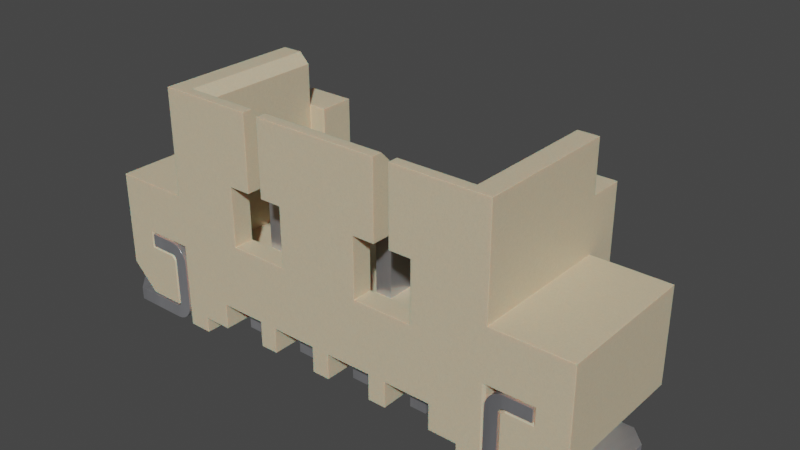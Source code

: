 # Source: Conn_Molex_PicoBlade_1x4_0533980471.blend  (saved by Blender 4.1.24; exported with 4.5.12 LTS)
import bpy
from mathutils import Matrix  # noqa: F401  (used for matrix-valued properties, if any)

bpy.ops.wm.read_factory_settings(use_empty=True)
scene = bpy.context.scene
scene.name = 'Scene'

# ---- collections
col_conn_molex_picoblade_1x4_0533980471 = bpy.data.collections.new('Conn_Molex_PicoBlade_1x4_0533980471'); scene.collection.children.link(col_conn_molex_picoblade_1x4_0533980471)

# ---- materials (node trees are filled in below, after node groups)
mat_plastic_case_beige = bpy.data.materials.new('plastic_case_beige')
mat_plastic_case_beige.use_transparent_shadow = False
mat_plastic_case_beige.preview_render_type = 'CUBE'
mat_metal_pins = bpy.data.materials.new('metal_pins')
mat_metal_pins.use_transparent_shadow = False
mat_metal_pins.preview_render_type = 'CUBE'

# ---- material node trees
mat_plastic_case_beige.use_nodes = True; mat_plastic_case_beige.node_tree.nodes.clear()
_N = mat_plastic_case_beige.node_tree.nodes; _L = mat_plastic_case_beige.node_tree.links
n0 = _N.new('ShaderNodeMapping'); n0.name = 'Mapping'; n0.location = (-1285, 476)
n0.inputs[3].default_value = (3.0, 1.0, 1.0)
n1 = _N.new('ShaderNodeOutputMaterial'); n1.name = 'Material Output.001'; n1.location = (26, 511)
n2 = _N.new('ShaderNodeTexCoord'); n2.name = 'Texture Coordinate'; n2.location = (-1524, 391)
n3 = _N.new('ShaderNodeTexNoise'); n3.name = 'Noise Texture'; n3.location = (-1027, 281)
n3.inputs[2].default_value = 80.0
n3.inputs[3].default_value = 10.8
n3.inputs[4].default_value = 0.917
n3.inputs[8].default_value = 1.6
n4 = _N.new('ShaderNodeBump'); n4.name = 'Bump'; n4.location = (-650, 112)
n4.inputs[0].default_value = 0.05
n4.inputs[1].default_value = 1.0
n4.inputs[2].default_value = 1.0
n5 = _N.new('ShaderNodeValToRGB'); n5.name = 'ColorRamp'; n5.location = (-755, 435)
while len(n5.color_ramp.elements) > 1: n5.color_ramp.elements.remove(n5.color_ramp.elements[-1])
n5.color_ramp.elements[0].position = 0.0; n5.color_ramp.elements[0].color = (0.4187, 0.3465, 0.2389, 1.0)
_e = n5.color_ramp.elements.new(1.0); _e.color = (1.0, 0.8122, 0.55, 1.0)
n6 = _N.new('ShaderNodeBsdfPrincipled'); n6.name = 'Principled BSDF.001'; n6.location = (-306, 487)
n6.distribution = 'GGX'
n6.subsurface_method = 'BURLEY'
n6.inputs[1].default_value = 0.02
n6.inputs[2].default_value = 0.4636
n6.inputs[3].default_value = 1.4
n6.inputs[8].default_value = 1.0
n6.inputs[10].default_value = 0.1
n6.inputs[13].default_value = 0.3
n6.inputs[27].default_value = (0.0, 0.0, 0.0, 1.0)
n6.inputs[28].default_value = 1.0
n7 = _N.new('ShaderNodeMix'); n7.name = 'Mix'; n7.location = (-476, 367)
n7.data_type = 'RGBA'
n7.inputs[0].default_value = 0.1
n7.inputs[7].default_value = (0.2029, 0.2525, 0.1267, 1.0)
_L.new(n6.outputs[0], n1.inputs[0])
_L.new(n0.outputs[0], n3.inputs[0])
_L.new(n2.outputs[0], n0.inputs[0])
_L.new(n3.outputs[0], n5.inputs[0])
_L.new(n3.outputs[0], n4.inputs[3])
_L.new(n4.outputs[0], n6.inputs[5])
_L.new(n5.outputs[0], n7.inputs[6])
_L.new(n7.outputs[2], n6.inputs[0])
n1.is_active_output = True
mat_metal_pins.use_nodes = True; mat_metal_pins.node_tree.nodes.clear()
_N = mat_metal_pins.node_tree.nodes; _L = mat_metal_pins.node_tree.links
n0 = _N.new('ShaderNodeMapping'); n0.name = 'Mapping'; n0.location = (-1447, -91)
n0.inputs[3].default_value = (4.8, 1.2, 1.1)
n1 = _N.new('ShaderNodeBsdfPrincipled'); n1.name = 'Principled BSDF'; n1.location = (-560, 254)
n1.distribution = 'GGX'
n1.subsurface_method = 'BURLEY'
n1.inputs[1].default_value = 0.7818
n1.inputs[2].default_value = 0.2886
n1.inputs[3].default_value = 1.45
n1.inputs[13].default_value = 0.0
n1.inputs[27].default_value = (0.0, 0.0, 0.0, 1.0)
n1.inputs[28].default_value = 1.0
n2 = _N.new('ShaderNodeOutputMaterial'); n2.name = 'Material Output.002'; n2.location = (-205, 253)
n2.width = 213
n3 = _N.new('ShaderNodeTexNoise'); n3.name = 'Noise Texture.002'; n3.location = (-1228, -73)
n3.inputs[2].default_value = 0.1
n3.inputs[3].default_value = 7.0
n3.inputs[4].default_value = 0.6
n3.inputs[8].default_value = 0.4
n4 = _N.new('ShaderNodeTexCoord'); n4.name = 'Texture Coordinate'; n4.location = (-1636, -116)
n5 = _N.new('ShaderNodeMix'); n5.name = 'Mix.001'; n5.location = (-921, 45)
n5.data_type = 'RGBA'
n5.inputs[6].default_value = (0.9398, 0.9547, 1.0, 1.0)
n5.inputs[7].default_value = (0.13, 0.1259, 0.1359, 1.0)
n6 = _N.new('ShaderNodeBump'); n6.name = 'Bump.001'; n6.location = (-1001, -227)
n6.inputs[0].default_value = 0.05
n6.inputs[1].default_value = 0.01
n6.inputs[2].default_value = 1.0
_L.new(n1.outputs[0], n2.inputs[0])
_L.new(n3.outputs[0], n6.inputs[3])
_L.new(n0.outputs[0], n3.inputs[0])
_L.new(n3.outputs[0], n5.inputs[0])
_L.new(n4.outputs[3], n0.inputs[0])
_L.new(n5.outputs[2], n1.inputs[0])
_L.new(n6.outputs[0], n1.inputs[5])
n2.is_active_output = True

# ---- world
world_world = bpy.data.worlds.new('World'); scene.world = world_world
world_world.use_nodes = True; world_world.node_tree.nodes.clear()
_N = world_world.node_tree.nodes; _L = world_world.node_tree.links
n0 = _N.new('ShaderNodeOutputWorld'); n0.name = 'World Output'; n0.location = (300, 300)
n1 = _N.new('ShaderNodeBackground'); n1.name = 'Background'; n1.location = (10, 300)
n1.inputs[0].default_value = (0.05088, 0.05088, 0.05088, 1.0)
_L.new(n1.outputs[0], n0.inputs[0])
n0.is_active_output = True
world_world.color = (0.05088, 0.05088, 0.05088)
world_world.use_sun_shadow = False
world_world.sun_shadow_jitter_overblur = 0.0

# ---- meshes
me_conn_molex_picoblade_1x4_0533980471 = bpy.data.meshes.new('Conn_Molex_PicoBlade_1x4_0533980471')
me_conn_molex_picoblade_1x4_0533980471.from_pydata([(-2.775, -1.7, 1.7), (2.775, -1.7, 4.5), (1.525, -1.7, 4.5), (1.225, -1.7, 3.25), (-1.95, -1.7, 2.1), (-2.775, 0.7, 4.5), (-2.975, -1.9, 4.7), (-2.975, 0.7, 4.7), (-1.525, -1.9, 4.7), (-1.525, -2.1, 3.25), (-1.525, -2.1, 4.7), (-1.525, -1.7, 4.5), (-2.325, -2.1, 0.3), (-1.075, -2.1, 0.8), (-0.175, -2.1, 0.3), (0.175, -2.1, 0.3), (1.075, -2.1, 0.3), (1.525, -2.1, 4.7), (1.95, -2.1, 2.1), (0.8, -2.1, 3.25), (-1.95, -2.1, 2.1), (-3.375, -2.1, 4.7), (-3.375, 1.6, 0.0), (-3.375, 0.7, 2.65), (-3.375, 0.7, 4.7), (-3.375, 1.4, 3.7), (-3.375, 1.4, 1.7), (-2.775, 0.7, 1.7), (-2.775, -1.7, 4.5), (-1.95, -2.1, 3.25), (-1.525, -1.7, 3.25), (-3.375, 0.1, 1.6), (-4.375, -2.1, 0.3), (-4.875, 0.7, 2.65), (-4.875, -2.1, 2.65), (-1.95, -1.7, 3.25), (-0.8, -2.1, 3.25), (-0.8, -1.7, 2.1), (-0.8, -2.1, 2.1), (-1.225, -2.1, 3.25), (-1.225, -1.7, 3.25), (-0.8, -1.7, 3.25), (-1.225, -2.1, 4.7), (-1.225, -1.9, 4.7), (1.225, -1.9, 4.7), (1.225, -2.1, 3.25), (1.225, -2.1, 4.7), (1.225, -1.7, 4.5), (0.8, -1.7, 3.25), (0.8, -2.1, 2.1), (0.8, -1.7, 2.1), (1.95, -1.7, 2.1), (1.95, -1.7, 3.25), (1.95, -2.1, 3.25), (1.525, -2.1, 3.25), (1.525, -1.9, 4.7), (1.525, -1.7, 3.25), (2.975, -1.9, 4.7), (3.375, 0.7, 4.7), (3.375, 1.4, 3.7), (3.375, -2.1, 4.7), (3.375, -2.1, 2.65), (3.375, 0.7, 0.3), (3.375, 0.7, 2.65), (4.875, 0.7, 2.65), (4.875, -2.1, 2.65), (4.375, 0.7, 0.3), (4.875, -2.1, 0.8), (4.375, -2.1, 0.3), (3.375, 0.1, 1.6), (3.379, 0.09999, 0.3), (2.875, 1.6, 0.0), (2.875, -2.1, 0.0), (2.875, -2.1, 0.3), (2.325, 1.6, 0.3), (2.325, -2.1, 0.3), (2.325, -2.1, 0.8), (1.425, -2.1, 0.8), (2.325, 1.6, 0.8), (1.425, 1.6, 0.8), (1.425, 1.6, 0.3), (1.425, -2.1, 0.3), (1.075, 1.6, 0.3), (1.075, -2.1, 0.8), (0.175, -2.1, 0.8), (-0.175, 1.6, 0.3), (0.175, 1.6, 0.3), (-0.175, -2.1, 0.8), (-1.075, 1.6, 0.8), (-1.075, -2.1, 0.3), (-1.075, 1.6, 0.3), (-1.425, -2.1, 0.3), (-1.425, 1.6, 0.3), (-1.425, -2.1, 0.8), (-2.325, 1.6, 0.8), (-2.325, -2.1, 0.8), (-2.325, 1.6, 0.3), (-2.875, 1.6, 0.3), (-2.875, 1.6, 0.0), (3.375, 1.6, 0.0), (3.375, 1.6, 1.7), (-3.375, 1.6, 1.7), (-1.425, 1.6, 0.8), (-0.175, 1.6, 0.8), (0.175, 1.6, 0.8), (1.075, 1.6, 0.8), (2.875, 1.6, 0.3), (2.775, 0.7, 1.7), (-3.375, 0.7, 3.7), (-3.375, 0.7, 0.3), (-4.375, 0.7, 0.3), (-4.875, 0.7, 0.8), (-2.775, 0.7, 3.7), (-2.425, 0.7, 3.7), (-1.225, -1.7, 4.5), (2.775, -1.7, 1.7), (2.775, 0.7, 4.5), (2.975, 0.7, 4.7), (3.375, 0.7, 3.7), (4.875, 0.7, 0.8), (2.425, 1.4, 3.7), (2.425, 0.7, 3.7), (2.775, 0.7, 3.7), (2.425, 1.4, 1.7), (3.375, 1.4, 1.7), (3.625, 0.1, 1.25), (2.425, 0.7, 1.7), (-2.425, 1.4, 3.7), (-2.425, 1.4, 1.7), (-2.425, 0.7, 1.7), (-2.875, -2.1, 0.0), (-2.875, -2.1, 0.3), (-4.875, -2.1, 0.8), (-3.375, -2.1, 2.65), (-3.625, 0.1, 0.35), (3.625, 0.1, 0.35), (4.225, 0.1, 1.6), (4.225, 0.1, 1.35), (-4.225, 0.1, 1.6), (-4.225, 0.1, 1.35), (-3.725, 0.1, 1.35), (-3.625, 0.1, 1.25), (-2.035, -1.175, 0.8), (-1.715, -0.575, 0.8), (-1.715, -1.175, 0.8), (-2.035, -0.575, 0.8), (-3.638, 0.1, 0.3), (-3.375, 0.1, 0.3), (1.715, -0.575, 0.8), (1.715, -1.175, 0.8), (2.035, -0.575, 0.8), (2.035, -1.175, 0.8), (-0.785, -1.175, 0.8), (-0.785, -0.575, 0.8), (-0.465, -1.175, 0.8), (-0.465, -0.575, 0.8), (0.785, -0.575, 0.8), (0.465, -1.175, 0.8), (0.465, -0.575, 0.8), (0.785, -1.175, 0.8), (3.725, 0.1, 1.35), (-2.035, -1.175, 1.7), (-2.035, -0.575, 1.7), (-0.785, -1.175, 1.7), (-1.715, -1.175, 1.7), (-0.785, -0.575, 1.7), (-1.715, -0.575, 1.7), (-0.465, -0.575, 1.7), (0.785, -1.175, 1.7), (0.465, -1.175, 1.7), (-0.465, -1.175, 1.7), (0.465, -0.575, 1.7), (1.715, -1.175, 1.7), (0.785, -0.575, 1.7), (2.035, -0.575, 1.7), (2.035, -1.175, 1.7), (1.715, -0.575, 1.7), (3.638, 0.1, 0.3), (-4.272, -2.1, 1.303), (-4.225, -2.053, 1.35), (3.625, -2.053, 0.35), (3.672, -2.1, 0.3562), (-3.328, -2.1, 1.647), (-3.375, -2.053, 1.6), (3.375, -2.053, 0.0), (3.328, -2.1, 0.0), (3.328, -2.1, 1.647), (3.375, -2.053, 1.6), (3.687, -2.1, 0.3), (3.638, -2.053, 0.3), (-3.672, -2.1, 1.231), (-3.625, -2.053, 1.25), (-3.328, -2.1, 0.0), (-3.375, -2.053, 0.0), (-3.725, -2.053, 1.35), (-3.744, -2.1, 1.303), (-3.625, -2.053, 0.35), (-3.672, -2.1, 0.3562), (4.272, -2.1, 1.303), (4.225, -2.053, 1.35), (4.225, -2.053, 1.6), (4.272, -2.1, 1.647), (-4.272, -2.1, 1.647), (-4.225, -2.053, 1.6), (-3.638, -2.053, 0.3), (-3.687, -2.1, 0.3), (3.672, -2.1, 1.231), (3.625, -2.053, 1.25), (3.725, -2.053, 1.35), (3.744, -2.1, 1.303), (3.422, -2.1, 0.175), (3.699, -2.1, 0.2534), (4.775, -2.1, 0.25), (-4.225, -2.1, 1.35), (3.387, -2.1, 0.2594), (3.375, -2.1, 1.25), (-3.725, -2.1, 1.6), (3.625, -2.1, 1.25), (3.625, -2.1, 0.35), (-3.375, -2.1, 0.35), (-4.775, -2.1, 0.25), (-3.699, -2.1, 0.2534), (-3.675, -2.1, 0.2634), (-3.654, -2.1, 0.2793), (-3.628, -2.1, 1.276), (-3.699, -2.1, 1.347), (-3.55, -2.1, 1.553), (-3.478, -2.1, 1.497), (-3.422, -2.1, 1.425), (-3.375, -2.1, 1.25), (-3.422, -2.1, 0.175), (-3.478, -2.1, 0.1025), (-3.625, 0.1, 1.25), (-3.625, -2.1, 1.25), (3.375, -2.1, 0.35), (3.675, -2.1, 1.337), (3.699, -2.1, 1.347), (3.55, -2.1, 1.553), (3.634, -2.1, 0.01193), (3.725, 0.1, 1.35), (3.375, 0.1, 1.25), (1.715, 1.3, 0.8), (0.465, 1.3, 0.8), (0.785, 1.3, 0.8), (-0.465, -1.8, 0.8), (-1.715, -1.8, 0.8), (-0.465, -1.175, 0.8), (0.465, -1.175, 0.8), (-2.035, -0.575, 0.8), (2.035, -0.575, 0.8), (-3.375, 0.1, 0.35), (-3.387, -2.1, 0.2594), (-3.55, -2.1, 0.04689), (-3.634, -2.1, 0.01193), (-3.725, 0.1, 0.0), (-3.725, 0.1, 1.6), (-3.634, -2.1, 1.588), (-3.387, -2.1, 1.341), (-3.375, 0.1, 1.25), (-3.634, 0.1, 1.588), (-3.478, 0.1, 1.497), (-3.387, 0.1, 1.341), (-3.55, 0.1, 1.553), (-3.422, 0.1, 1.425), (-5.075, -1.8, 0.25), (-5.075, -1.8, 0.0), (-3.725, -2.1, 0.0), (-4.775, -2.1, 0.0), (-3.725, 0.1, 1.35), (-3.725, -2.1, 1.35), (-3.638, -2.1, 1.3), (-3.654, -2.1, 1.321), (-3.675, -2.1, 1.337), (-3.638, -2.1, 0.3), (-3.725, 0.1, 0.25), (-3.675, 0.1, 0.2634), (-3.654, 0.1, 0.2793), (-3.725, -2.1, 0.25), (-3.628, 0.1, 1.276), (-3.638, 0.1, 1.3), (-3.654, 0.1, 1.321), (-3.675, 0.1, 1.337), (-3.699, 0.1, 1.347), (-4.775, 0.1, 0.0), (-4.775, 0.1, 0.25), (-3.699, 0.1, 0.2534), (-3.379, 0.1, 0.3), (-3.4, 0.1, 0.2198), (-3.44, 0.1, 0.1469), (-3.496, 0.1, 0.08543), (-3.565, 0.1, 0.03888), (-3.643, 0.1, 0.009858), (3.375, 0.1, 0.35), (3.44, 0.1, 0.1469), (3.725, 0.1, 0.0), (3.478, -2.1, 0.1025), (3.379, 0.1, 0.3), (4.775, 0.1, 0.0), (4.775, 0.1, 0.25), (3.699, 0.1, 0.2534), (3.675, 0.1, 0.2634), (3.4, 0.1, 0.2198), (3.496, 0.1, 0.08543), (3.565, 0.1, 0.03888), (3.643, 0.1, 0.009858), (3.725, 0.1, 0.25), (3.654, 0.1, 0.2793), (3.725, -2.1, 0.25), (3.675, -2.1, 0.2634), (3.654, -2.1, 0.2793), (3.638, -2.1, 0.3), (5.075, -0.2, 0.0), (5.075, -1.8, 0.0), (3.725, -2.1, 0.0), (3.55, 0.1, 1.553), (3.422, 0.1, 1.425), (3.387, 0.1, 1.341), (3.634, -2.1, 1.588), (3.625, 0.1, 1.25), (3.628, 0.1, 1.276), (3.675, 0.1, 1.337), (3.699, 0.1, 1.347), (5.075, -1.8, 0.25), (3.638, 0.1, 1.3), (3.654, 0.1, 1.321), (3.725, 0.1, 1.6), (3.634, 0.1, 1.588), (3.478, 0.1, 1.497), (1.715, -1.8, 0.8), (2.035, 1.3, 0.8), (2.035, -1.175, 0.8), (2.035, 2.1, 0.0), (2.035, 1.6, 0.45), (1.715, -1.8, 0.3), (1.715, 1.45, 0.0), (1.715, 1.6, 0.45), (0.785, 1.2, 0.3), (0.785, 2.1, 0.45), (0.785, 1.6, 0.45), (0.465, -1.8, 0.8), (0.465, 1.2, 0.3), (0.465, 2.1, 0.45), (0.465, 1.6, 0.45), (0.785, -1.8, 0.8), (0.785, -1.8, 0.3), (0.465, -1.8, 0.3), (-0.465, 1.6, 0.45), (-0.785, 1.3, 0.8), (-0.785, 1.45, 0.0), (-0.785, 2.1, 0.45), (-0.785, -1.8, 0.8), (-0.465, -1.8, 0.3), (-0.465, 1.3, 0.8), (-0.465, -0.575, 0.8), (-2.035, 1.2, 0.3), (-2.035, 1.6, 0.45), (-2.035, -1.8, 0.8), (-2.035, -1.8, 0.3), (-1.715, -1.8, 0.3), (-1.715, 2.1, 0.0), (-1.715, 2.1, 0.45), (-1.715, 1.6, 0.45), (-1.715, 1.3, 0.8), (-2.035, 1.3, 0.8), (-0.785, -0.575, 0.8), (-0.465, -0.575, 3.4), (-0.785, -0.575, 3.4), (0.465, -0.575, 0.8), (0.785, -1.175, 0.8), (-1.715, -0.575, 0.8), (-1.715, -0.575, 3.4), (-1.715, -1.175, 0.8), (2.035, -0.575, 3.4), (2.035, -1.175, 3.4), (1.715, -0.575, 0.8), (1.715, -0.575, 3.4), (-5.075, -0.2, 0.25), (-5.075, -0.2, 0.0), (5.075, -0.2, 0.25), (2.035, -1.8, 0.3), (2.035, 1.2, 0.3), (1.715, 1.2, 0.3), (2.035, 2.1, 0.45), (1.715, 2.1, 0.45), (2.035, 1.45, 0.0), (1.715, 2.1, 0.0), (0.465, 2.1, 0.0), (0.785, 2.1, 0.0), (0.785, 1.45, 0.0), (0.465, 1.45, 0.0), (-0.785, 1.6, 0.45), (-0.465, 2.1, 0.45), (-0.465, 2.1, 0.0), (-0.785, 2.1, 0.0), (-0.785, 1.2, 0.3), (-0.465, 1.45, 0.0), (-0.785, -1.8, 0.3), (-0.465, 1.2, 0.3), (-2.035, 2.1, 0.45), (-2.035, 1.45, 0.0), (-1.715, 1.45, 0.0), (-2.035, 2.1, 0.0), (-1.715, 1.2, 0.3), (-0.735, -1.075, 3.9), (-0.515, -1.075, 3.9), (-0.465, -1.175, 3.4), (-0.515, -0.675, 3.9), (-0.785, -1.175, 3.4), (-0.735, -0.675, 3.9), (0.465, -0.575, 3.4), (0.465, -1.175, 3.4), (0.785, -0.575, 3.4), (0.785, -1.175, 3.4), (0.735, -1.075, 3.9), (0.735, -0.675, 3.9), (0.515, -0.675, 3.9), (-1.765, -1.075, 3.9), (-1.765, -0.675, 3.9), (-2.035, -0.575, 3.4), (-2.035, -1.175, 3.4), (-1.715, -1.175, 3.4), (1.985, -1.075, 3.9), (1.985, -0.675, 3.9), (1.715, -1.175, 3.4), (0.515, -1.075, 3.9), (-1.985, -0.675, 3.9), (-1.985, -1.075, 3.9), (1.765, -0.675, 3.9), (1.765, -1.075, 3.9), (3.628, -2.1, 1.276), (3.638, -2.1, 1.3), (3.654, -2.1, 1.321), (3.422, -2.1, 1.425), (3.387, -2.1, 1.341), (3.725, -2.1, 1.35), (3.725, -2.1, 1.6), (3.478, -2.1, 1.497), (3.55, -2.1, 0.04689), (-3.638, 0.1, 0.3), (-3.625, 0.1, 0.35), (4.775, -2.1, 0.0), (3.625, 0.1, 0.35), (3.638, 0.1, 0.3), (-3.625, -2.1, 0.35), (0.785, -0.575, 0.8), (1.715, -1.175, 0.8), (2.035, -1.8, 0.8), (4.225, 0.1, 1.6), (4.225, 0.1, 1.35), (4.225, -2.1, 1.35), (-2.035, -1.175, 0.8), (4.225, -2.1, 1.6), (-4.225, 0.1, 1.6), (-0.785, -1.175, 0.8), (-4.225, 0.1, 1.35), (-4.225, -2.1, 1.6)], [], [(47, 114, 43, 44), (18, 51, 50, 49), (132, 111, 110, 32), (25, 127, 128, 26), (67, 119, 64, 65), (29, 35, 30, 9), (86, 104, 84, 15), (80, 81, 16, 82), (157, 159, 156, 83, 84, 158), (120, 59, 124, 123), (132, 34, 33, 111), (135, 177, 189, 180), (54, 17, 55, 2, 56), (91, 93, 102, 92), (36, 41, 37, 38), (127, 113, 129, 128), (39, 40, 41, 36), (134, 141, 191, 196), (90, 88, 13, 89), (122, 121, 126, 107), (39, 42, 43, 114, 40), (121, 120, 123, 126), (106, 73, 75, 74), (68, 66, 119, 67), (62, 70, 99), (86, 15, 14, 85), (117, 116, 1, 57), (75, 76, 78, 74), (43, 42, 46, 44), (71, 72, 73, 106), (62, 63, 64, 119, 66), (113, 112, 27, 129), (65, 64, 63, 61), (141, 134, 146, 147, 31, 138, 139, 140), (1, 2, 55, 57), (104, 86, 85, 103, 88, 90, 92, 102, 94, 96, 97, 98, 22, 101, 100, 99, 71, 106, 74, 78, 79, 80, 82, 105), (155, 153, 13, 88, 103, 87), (201, 200, 199, 198), (19, 48, 3, 45), (130, 98, 97, 131), (16, 83, 105, 82), (96, 94, 95, 12), (149, 148, 176, 172), (23, 109, 110, 111, 33), (280, 281, 282, 268, 454, 452, 255, 259, 262, 260, 263, 261, 258, 250, 286, 287, 288, 289, 290, 291, 254, 283, 284, 274, 285, 275, 276, 438, 439, 232, 278, 279), (49, 50, 48, 19), (185, 184, 187, 186), (20, 4, 35, 29), (204, 196, 197, 205), (58, 117, 57, 55, 17, 60), (114, 47, 3, 48, 50, 51, 52, 56, 2, 1, 115, 0, 28, 11, 30, 35, 4, 37, 41, 40), (144, 164, 166, 143), (152, 163, 170, 154), (157, 158, 171, 169), (72, 71, 99, 184, 185), (136, 200, 187, 69), (59, 120, 121, 122, 118), (152, 153, 165, 163), (158, 156, 173, 171), (159, 168, 173, 156), (142, 145, 162, 161), (157, 169, 168, 159), (136, 137, 199, 200), (177, 70, 62, 66, 68, 188, 189), (31, 183, 203, 138), (189, 188, 181, 180), (180, 181, 206, 207), (203, 202, 178, 179), (179, 178, 195, 194), (190, 197, 196, 191), (90, 89, 91, 92), (95, 94, 102, 93, 144, 143, 145), (80, 79, 77, 81), (10, 8, 6, 7, 24, 21), (118, 122, 116, 117, 58), (140, 194, 191, 141), (108, 24, 7, 5, 112), (194, 195, 190, 191), (69, 187, 70), (187, 184, 70), (70, 184, 99), (63, 62, 99, 100, 124, 59, 118, 58, 60, 61), (207, 208, 160, 125), (14, 87, 103, 85), (1, 116, 122, 107, 115), (45, 3, 47, 44, 46), (151, 150, 148, 79, 78, 76, 77, 149), (77, 79, 148, 149), (183, 31, 147, 109, 23, 133, 21, 24, 108, 25, 26, 101, 22, 193), (180, 207, 125, 135), (166, 164, 161, 162, 129, 27, 0, 115, 107, 126, 174, 175, 172, 176, 173, 168, 169, 170, 163, 165), (96, 12, 131, 97), (11, 8, 10, 9, 30), (135, 125, 160, 137, 136, 69, 70, 177), (8, 11, 28, 6), (140, 139, 179, 194), (38, 37, 4, 20), (142, 144, 93, 95, 145), (176, 174, 126, 123, 124, 100, 101, 26, 128, 129, 162, 166, 165, 167, 170, 169, 171, 173), (28, 5, 7, 6), (204, 205, 32, 110, 109, 147, 146), (377, 283, 254, 266, 267, 265), (376, 264, 220, 277, 274, 284), (148, 150, 174, 176), (183, 182, 202, 203), (0, 27, 112, 5, 28), (10, 21, 133, 34, 132, 32, 205, 197, 190, 195, 178, 202, 182, 192, 130, 131, 12, 95, 93, 91, 89, 13, 87, 14, 15, 84, 83, 16, 81, 77, 76, 75, 73, 72, 185, 186, 201, 198, 209, 206, 181, 188, 68, 67, 65, 61, 60, 17, 54, 53, 18, 49, 19, 45, 46, 42, 39, 36, 38, 20, 29, 9), (154, 170, 167, 155), (149, 172, 175, 151), (209, 198, 199, 208), (142, 161, 164, 144), (153, 155, 167, 165), (145, 143, 166, 162), (295, 210, 293, 302), (451, 449, 448, 447), (429, 319, 323, 430), (108, 112, 113, 127, 25), (428, 427, 375, 423), (287, 286, 251), (296, 301, 214), (249, 374, 375, 372), (262, 259, 256, 226), (326, 314, 237, 317), (276, 223, 273, 438), (327, 315, 432, 436), (307, 212, 322, 378, 298, 305), (399, 400, 402, 354), (359, 401, 398, 360), (454, 213, 455, 452), (418, 419, 426, 425), (183, 193, 192, 182), (312, 311, 378, 322), (336, 340, 389, 388), (285, 221, 222, 275), (347, 352, 346, 390), (244, 350, 396, 351), (390, 346, 391, 349), (377, 376, 284, 283), (152, 154, 155, 87, 13, 153), (404, 403, 407, 405), (53, 52, 51, 18), (307, 305, 299, 211), (224, 278, 232, 233), (376, 377, 265, 264), (378, 311, 297, 298), (442, 310, 309, 306), (54, 56, 52, 53), (227, 228, 263, 260), (344, 336, 388, 387, 337, 338, 243, 444, 411, 412, 368, 343), (443, 233, 232, 439), (151, 175, 174, 150), (431, 235, 236, 434, 449, 451, 435, 317, 237, 436, 432, 433, 215, 234, 214, 210, 295, 437, 238, 313, 440, 212, 307, 211, 308, 309, 310, 218, 217, 429, 430), (193, 22, 98, 130, 192), (455, 216, 255, 452), (206, 209, 208, 207), (320, 324, 323, 319, 318, 441, 442, 306, 300, 299, 305, 298, 297, 294, 304, 303, 302, 293, 301, 296, 292, 240, 316, 315, 327, 314, 326, 325, 447, 448, 239, 321), (303, 304, 238, 437), (270, 279, 278, 224), (270, 224, 233, 443, 273, 223, 222, 221, 277, 220, 267, 266, 253, 252, 231, 230, 251, 219, 229, 257, 228, 227, 226, 256, 216, 455, 213, 269, 225, 272, 271), (379, 380, 384, 331, 382, 332, 329, 249, 372, 373, 330, 446), (453, 246, 405, 407), (450, 371, 420, 419), (300, 308, 211, 299), (445, 330, 373, 423), (396, 350, 453, 407, 366, 364, 347, 390, 349, 393, 348, 394), (258, 261, 257, 229), (426, 416, 417, 425), (242, 243, 338, 342), (319, 429, 217, 318), (225, 282, 281, 272), (454, 268, 269, 213), (235, 320, 321, 236), (335, 332, 382, 383), (286, 250, 219, 251), (331, 385, 383, 382), (296, 214, 234, 292), (314, 327, 436, 237), (252, 290, 289, 231), (179, 139, 138, 203), (419, 420, 416, 426), (241, 329, 332, 335), (424, 410, 412, 413), (34, 133, 23, 33), (200, 201, 186, 187), (412, 411, 414, 413), (351, 397, 395, 392, 391, 346, 352, 353, 365, 405, 246, 244), (344, 345, 340, 336), (274, 277, 221, 285), (258, 229, 219, 250), (282, 225, 269, 268), (313, 238, 304, 294), (313, 294, 297, 311, 312, 440), (349, 391, 392, 393), (375, 374, 241, 335, 383, 385, 334, 381, 333, 328, 445, 423), (220, 264, 265, 267), (421, 428, 423, 373), (199, 137, 160, 208), (381, 380, 379, 333), (352, 347, 364, 353), (156, 158, 84, 104, 105, 83), (351, 396, 394, 397), (385, 331, 384, 334), (449, 434, 239, 448), (246, 453, 350, 244), (418, 248, 363, 355, 398, 401, 399, 354, 357, 356, 450, 419), (431, 324, 320, 235), (433, 432, 315, 316), (422, 427, 428, 421), (446, 328, 333, 379), (301, 293, 210, 214), (341, 337, 387, 386), (272, 281, 280, 271), (380, 381, 334, 384), (316, 240, 215, 433), (288, 230, 231, 289), (430, 323, 324, 431), (290, 252, 253, 291), (271, 280, 279, 270), (355, 361, 360, 398), (409, 410, 424, 415), (302, 303, 437, 295), (420, 370, 417, 416), (228, 257, 261, 263), (405, 365, 406, 404), (291, 253, 266, 254), (342, 338, 337, 341), (260, 262, 226, 227), (204, 146, 134, 196), (363, 362, 361, 355), (403, 404, 406, 408), (444, 367, 409, 411), (358, 402, 400, 359, 360, 361, 362, 369, 370, 420, 371, 245), (395, 348, 393, 392), (424, 413, 414, 415), (366, 407, 403, 408), (388, 389, 386, 387), (287, 251, 230, 288), (373, 372, 422, 421), (259, 255, 216, 256), (447, 325, 435, 451), (223, 276, 275, 222), (340, 345, 339, 247, 410, 409, 367, 242, 342, 341, 386, 389), (353, 364, 366, 365), (218, 310, 442, 441), (366, 408, 406, 365), (412, 410, 247, 368), (397, 394, 348, 395), (217, 218, 441, 318), (239, 434, 236, 321), (370, 418, 425, 417), (345, 344, 343, 339), (372, 375, 427, 422), (401, 359, 400, 399), (322, 212, 440, 312), (358, 357, 354, 402), (357, 358, 245, 356), (273, 443, 439, 438), (371, 450, 356, 245), (367, 444, 243, 242), (418, 370, 369, 248), (415, 414, 411, 409), (445, 328, 446, 330), (241, 374, 249, 329), (368, 247, 339, 343), (363, 248, 369, 362), (292, 234, 215, 240), (306, 309, 308, 300), (325, 326, 317, 435)])
me_conn_molex_picoblade_1x4_0533980471.polygons.foreach_set('use_smooth', [True] * 268)
me_conn_molex_picoblade_1x4_0533980471.polygons.foreach_set('material_index', [0, 0, 0, 0, 0, 0, 0, 0, 0, 0, 0, 0, 0, 0, 0, 0, 0, 0, 0, 0, 0, 0, 0, 0, 0, 0, 0, 0, 0, 0, 0, 0, 0, 0, 0, 0, 0, 0, 0, 0, 0, 0, 0, 0, 1, 0, 0, 0, 0, 0, 0, 0, 0, 0, 0, 0, 0, 0, 0, 0, 0, 0, 0, 0, 0, 0, 0, 0, 0, 0, 0, 0, 0, 0, 0, 0, 0, 0, 0, 0, 0, 0, 0, 0, 0, 0, 0, 0, 0, 0, 0, 0, 0, 0, 0, 0, 0, 0, 0, 0, 0, 1, 1, 0, 0, 0, 0, 0, 0, 0, 0, 0, 0, 1, 1, 1, 0, 1, 1, 1, 1, 1, 1, 1, 1, 1, 1, 1, 1, 1, 0, 1, 1, 1, 1, 1, 1, 1, 0, 1, 0, 1, 1, 1, 1, 1, 0, 1, 1, 1, 0, 1, 0, 1, 0, 1, 1, 1, 1, 1, 1, 1, 1, 1, 1, 1, 1, 1, 1, 1, 1, 1, 1, 1, 1, 1, 1, 1, 0, 1, 1, 1, 0, 0, 1, 1, 1, 1, 1, 1, 1, 1, 1, 1, 1, 1, 0, 1, 1, 0, 1, 1, 1, 1, 1, 1, 1, 1, 1, 1, 1, 1, 1, 1, 1, 1, 1, 1, 1, 1, 1, 1, 1, 1, 1, 1, 1, 0, 1, 1, 1, 1, 1, 1, 1, 1, 1, 1, 1, 1, 1, 1, 1, 1, 1, 1, 1, 1, 1, 1, 1, 1, 1, 1, 1, 1, 1, 1, 1, 1, 1, 1, 1, 1, 1, 1, 1, 1])
_k = set([(0, 27), (0, 28), (0, 115), (1, 2), (1, 57), (1, 115), (1, 116), (2, 55), (2, 56), (3, 45), (3, 47), (3, 48), (4, 20), (4, 35), (4, 37), (5, 7), (5, 28), (5, 112), (6, 7), (6, 8), (6, 28), (7, 24), (8, 10), (8, 11), (9, 10), (9, 29), (9, 30), (10, 21), (11, 28), (11, 30), (12, 95), (12, 96), (12, 131), (13, 87), (13, 88), (13, 89), (14, 15), (14, 85), (14, 87), (15, 84), (15, 86), (16, 81), (16, 82), (16, 83), (17, 54), (17, 55), (17, 60), (18, 49), (18, 51), (18, 53), (19, 45), (19, 48), (19, 49), (20, 29), (20, 38), (21, 24), (21, 133), (22, 98), (22, 101), (22, 193), (23, 33), (23, 109), (23, 133), (24, 108), (25, 26), (25, 108), (25, 127), (26, 101), (26, 128), (27, 112), (27, 129), (29, 35), (30, 35), (31, 138), (31, 147), (31, 183), (32, 110), (32, 132), (32, 205), (33, 34), (33, 111), (34, 132), (34, 133), (36, 38), (36, 39), (36, 41), (37, 38), (37, 41), (39, 40), (39, 42), (40, 41), (40, 114), (42, 43), (42, 46), (43, 44), (43, 114), (44, 46), (44, 47), (45, 46), (47, 114), (48, 50), (49, 50), (50, 51), (51, 52), (52, 53), (52, 56), (53, 54), (54, 56), (55, 57), (57, 117), (58, 60), (58, 117), (58, 118), (59, 118), (59, 120), (59, 124), (60, 61), (61, 63), (61, 65), (62, 63), (62, 66), (62, 70), (63, 64), (64, 65), (64, 119), (65, 67), (66, 68), (66, 119), (67, 68), (67, 119), (68, 188), (69, 70), (69, 136), (69, 187), (70, 177), (71, 72), (71, 99), (71, 106), (72, 73), (72, 185), (73, 75), (73, 106), (74, 75), (74, 78), (74, 106), (75, 76), (76, 77), (76, 78), (77, 79), (77, 81), (78, 79), (79, 80), (80, 81), (80, 82), (82, 105), (83, 84), (83, 105), (84, 104), (85, 86), (85, 103), (86, 104), (87, 103), (88, 90), (88, 103), (89, 90), (89, 91), (90, 92), (91, 92), (91, 93), (92, 102), (93, 95), (93, 102), (94, 95), (94, 96), (94, 102), (96, 97), (97, 98), (97, 131), (98, 130), (99, 100), (99, 184), (100, 101), (100, 124), (104, 105), (107, 115), (107, 122), (107, 126), (108, 112), (109, 110), (109, 147), (110, 111), (111, 132), (112, 113), (113, 127), (113, 129), (116, 117), (116, 122), (118, 122), (120, 121), (120, 123), (121, 122), (121, 126), (123, 124), (123, 126), (125, 135), (125, 160), (125, 207), (127, 128), (128, 129), (130, 131), (130, 192), (134, 141), (134, 146), (134, 196), (135, 177), (135, 180), (136, 137), (136, 200), (137, 160), (137, 199), (138, 139), (138, 203), (139, 140), (139, 179), (140, 141), (140, 194), (141, 191), (142, 144), (142, 145), (142, 161), (143, 144), (143, 145), (143, 166), (144, 164), (145, 162), (146, 147), (146, 204), (148, 149), (148, 150), (148, 176), (149, 151), (149, 172), (150, 151), (150, 174), (151, 175), (152, 153), (152, 154), (152, 163), (153, 155), (153, 165), (154, 155), (154, 170), (155, 167), (156, 158), (156, 159), (156, 173), (157, 158), (157, 159), (157, 169), (158, 171), (159, 168), (160, 208), (161, 162), (161, 164), (162, 166), (163, 165), (163, 170), (164, 166), (165, 167), (167, 170), (168, 169), (168, 173), (169, 171), (171, 173), (172, 175), (172, 176), (174, 175), (174, 176), (177, 189), (178, 195), (178, 202), (179, 194), (179, 203), (180, 189), (180, 207), (181, 188), (181, 206), (182, 192), (182, 202), (183, 193), (183, 203), (184, 185), (184, 187), (185, 186), (186, 201), (187, 200), (188, 189), (190, 195), (190, 197), (191, 194), (191, 196), (192, 193), (196, 204), (197, 205), (198, 201), (198, 209), (199, 200), (199, 208), (204, 205), (206, 209), (207, 208), (210, 214), (210, 295), (211, 307), (211, 308), (212, 307), (212, 322), (212, 440), (213, 269), (213, 454), (213, 455), (214, 234), (215, 234), (215, 433), (216, 256), (216, 455), (217, 218), (217, 429), (218, 310), (219, 229), (219, 251), (220, 264), (220, 267), (220, 277), (221, 222), (221, 277), (222, 223), (223, 273), (224, 233), (224, 270), (225, 269), (225, 272), (226, 227), (226, 256), (227, 228), (228, 257), (229, 257), (230, 231), (230, 251), (231, 252), (232, 278), (232, 439), (233, 443), (235, 236), (235, 431), (236, 434), (237, 317), (237, 436), (238, 313), (238, 437), (239, 321), (239, 448), (240, 292), (240, 316), (241, 329), (241, 335), (241, 374), (242, 243), (242, 342), (242, 367), (243, 338), (243, 444), (244, 246), (244, 350), (244, 351), (245, 356), (245, 358), (245, 371), (246, 405), (246, 453), (247, 339), (247, 368), (247, 410), (248, 363), (248, 369), (248, 418), (249, 329), (249, 372), (249, 374), (250, 258), (250, 286), (252, 253), (253, 266), (254, 283), (254, 291), (255, 259), (255, 452), (258, 261), (259, 262), (260, 262), (260, 263), (261, 263), (264, 265), (264, 376), (265, 267), (265, 377), (266, 267), (268, 282), (268, 454), (270, 271), (271, 272), (273, 443), (274, 284), (274, 285), (275, 276), (275, 285), (276, 438), (278, 279), (279, 280), (280, 281), (281, 282), (283, 284), (283, 377), (284, 376), (286, 287), (287, 288), (288, 289), (289, 290), (290, 291), (292, 296), (293, 301), (293, 302), (294, 297), (294, 304), (295, 437), (296, 301), (297, 298), (297, 311), (298, 305), (298, 378), (299, 300), (299, 305), (300, 306), (302, 303), (303, 304), (306, 442), (308, 309), (309, 310), (311, 312), (311, 378), (312, 322), (312, 440), (313, 440), (314, 326), (314, 327), (315, 316), (315, 327), (317, 435), (318, 319), (318, 441), (319, 323), (320, 321), (320, 324), (322, 378), (323, 324), (325, 326), (325, 447), (328, 333), (328, 445), (328, 446), (329, 332), (330, 373), (330, 445), (330, 446), (331, 382), (331, 384), (331, 385), (332, 335), (332, 382), (333, 379), (333, 381), (334, 381), (334, 384), (334, 385), (335, 383), (336, 340), (336, 344), (336, 388), (337, 338), (337, 341), (337, 387), (338, 342), (339, 343), (339, 345), (340, 345), (340, 389), (341, 342), (341, 386), (343, 344), (343, 368), (344, 345), (346, 352), (346, 390), (346, 391), (347, 352), (347, 364), (347, 390), (348, 393), (348, 394), (348, 395), (349, 390), (349, 391), (349, 393), (350, 396), (350, 453), (351, 396), (351, 397), (352, 353), (353, 364), (353, 365), (354, 357), (354, 399), (354, 402), (355, 361), (355, 363), (355, 398), (356, 357), (356, 450), (357, 358), (358, 402), (359, 360), (359, 400), (359, 401), (360, 361), (360, 398), (361, 362), (362, 363), (362, 369), (364, 366), (365, 366), (365, 405), (365, 406), (366, 407), (366, 408), (367, 409), (367, 444), (368, 412), (369, 370), (370, 417), (370, 418), (370, 420), (371, 420), (371, 450), (372, 373), (372, 375), (372, 422), (373, 421), (373, 423), (374, 375), (375, 423), (375, 427), (376, 377), (379, 380), (379, 446), (380, 381), (380, 384), (382, 383), (383, 385), (386, 387), (386, 389), (387, 388), (388, 389), (391, 392), (392, 393), (392, 395), (394, 396), (394, 397), (395, 397), (398, 401), (399, 400), (399, 401), (400, 402), (403, 404), (403, 407), (403, 408), (404, 405), (404, 406), (405, 407), (406, 408), (407, 453), (409, 410), (409, 411), (409, 415), (410, 412), (410, 424), (411, 412), (411, 414), (411, 444), (412, 413), (413, 414), (413, 424), (414, 415), (415, 424), (416, 417), (416, 420), (416, 426), (417, 425), (418, 419), (418, 425), (419, 420), (419, 426), (419, 450), (421, 422), (421, 428), (422, 427), (423, 428), (423, 445), (425, 426), (427, 428), (429, 430), (430, 431), (432, 433), (432, 436), (434, 449), (435, 451), (438, 439), (441, 442), (447, 448), (447, 451), (448, 449), (449, 451), (452, 454), (452, 455)])
me_conn_molex_picoblade_1x4_0533980471.attributes.new('sharp_edge', 'BOOLEAN', 'EDGE').data.foreach_set('value', [ (min(e.vertices), max(e.vertices)) in _k for e in me_conn_molex_picoblade_1x4_0533980471.edges])
_uv = me_conn_molex_picoblade_1x4_0533980471.uv_layers.new(name='UVMap')
_uv.uv.foreach_set('vector', [0.6158, 0.3967, 0.3745, 0.3967, 0.3745, 0.377, 0.6158, 0.377, 0.6873, 0.3573, 0.6873, 0.3967, 0.574, 0.3967, 0.574, 0.3573, 0.3573, 0.4388, 0.6331, 0.4388, 0.6331, 0.3895, 0.3573, 0.3895, 0.1626, 0.7245, 0.2562, 0.7245, 0.2562, 0.5274, 0.1626, 0.5274, 0.3573, 0.4388, 0.6331, 0.4388, 0.6331, 0.621, 0.3573, 0.621, 0.303, 0.3573, 0.303, 0.3967, 0.3449, 0.3967, 0.3449, 0.3573, 0.7218, 0.3895, 0.7218, 0.4388, 0.3573, 0.4388, 0.3573, 0.3895, 0.6355, 0.7218, 0.6355, 0.3573, 0.6011, 0.3573, 0.6011, 0.7218, 0.541, 0.4484, 0.5725, 0.4484, 0.5725, 0.5075, 0.6011, 0.3573, 0.5124, 0.3573, 0.541, 0.5075, 0.7341, 0.7245, 0.8277, 0.7245, 0.8277, 0.5274, 0.7341, 0.5274, 0.3573, 0.4388, 0.3573, 0.621, 0.6331, 0.621, 0.6331, 0.4388, 0.574, 0.3944, 0.574, 0.3895, 0.3619, 0.3895, 0.3619, 0.3944, 0.3573, 0.6801, 0.3573, 0.823, 0.377, 0.823, 0.3967, 0.8033, 0.3967, 0.6801, 0.3573, 0.3895, 0.3573, 0.4388, 0.7218, 0.4388, 0.7218, 0.3895, 0.3573, 0.6801, 0.3967, 0.6801, 0.3967, 0.5668, 0.3573, 0.5668, 0.7021, 0.7245, 0.6331, 0.7245, 0.6331, 0.5274, 0.7021, 0.5274, 0.3745, 0.3573, 0.3745, 0.3967, 0.4163, 0.3967, 0.4163, 0.3573, 0.574, 0.3944, 0.574, 0.4831, 0.3619, 0.4831, 0.3619, 0.3944, 0.7218, 0.3895, 0.7218, 0.4388, 0.3573, 0.4388, 0.3573, 0.3895, 0.7685, 0.7245, 0.7341, 0.7245, 0.7341, 0.5274, 0.7685, 0.5274, 0.3573, 0.6801, 0.3573, 0.823, 0.377, 0.823, 0.3967, 0.8033, 0.3967, 0.6801, 0.6331, 0.7245, 0.7021, 0.7245, 0.7021, 0.5274, 0.6331, 0.5274, 0.7784, 0.7218, 0.7784, 0.3573, 0.7242, 0.3573, 0.7242, 0.7218, 0.3573, 0.3895, 0.6331, 0.3895, 0.6331, 0.4388, 0.3573, 0.4388, 0.6331, 0.3895, 0.574, 0.3895, 0.7218, 0.3599, 0.5124, 0.7218, 0.5124, 0.3573, 0.4779, 0.3573, 0.4779, 0.7218, 0.7883, 0.6331, 0.7685, 0.6331, 0.7685, 0.3967, 0.7883, 0.377, 0.3573, 0.3895, 0.3573, 0.4388, 0.7218, 0.4388, 0.7218, 0.3895, 0.3745, 0.377, 0.3745, 0.3573, 0.6158, 0.3573, 0.6158, 0.377, 0.7218, 0.3599, 0.3573, 0.3599, 0.3573, 0.3895, 0.7218, 0.3895, 0.8277, 0.3895, 0.8277, 0.621, 0.9754, 0.621, 0.9754, 0.4388, 0.9262, 0.3895, 0.2562, 0.7245, 0.2218, 0.7245, 0.2218, 0.5274, 0.2562, 0.5274, 0.9754, 0.3573, 0.9754, 0.6331, 0.8277, 0.6331, 0.8277, 0.3573, 0.138, 0.4831, 0.138, 0.3944, 0.1367, 0.3895, 0.1626, 0.3895, 0.1626, 0.5176, 0.07889, 0.5176, 0.07889, 0.4929, 0.1282, 0.4929, 0.7685, 0.3967, 0.6454, 0.3967, 0.6454, 0.377, 0.7883, 0.377, 0.5124, 0.4388, 0.5124, 0.3895, 0.4779, 0.3895, 0.4779, 0.4388, 0.3892, 0.4388, 0.3892, 0.3895, 0.3548, 0.3895, 0.3548, 0.4388, 0.2661, 0.4388, 0.2661, 0.3895, 0.2119, 0.3895, 0.2119, 0.3599, 0.1626, 0.3599, 0.1626, 0.5274, 0.8277, 0.5274, 0.8277, 0.3599, 0.7784, 0.3599, 0.7784, 0.3895, 0.7242, 0.3895, 0.7242, 0.4388, 0.6355, 0.4388, 0.6355, 0.3895, 0.6011, 0.3895, 0.6011, 0.4388, 0.4493, 0.5075, 0.4178, 0.5075, 0.3892, 0.3573, 0.3892, 0.7218, 0.4779, 0.7218, 0.4779, 0.3573, 0.916, 0.5222, 0.9114, 0.5176, 0.9114, 0.4929, 0.916, 0.4883, 0.574, 0.3573, 0.574, 0.3967, 0.6158, 0.3967, 0.6158, 0.3573, 0.3573, 0.3599, 0.7218, 0.3599, 0.7218, 0.3895, 0.3573, 0.3895, 0.3573, 0.3895, 0.3573, 0.4388, 0.7218, 0.4388, 0.7218, 0.3895, 0.7218, 0.3895, 0.7218, 0.4388, 0.3573, 0.4388, 0.3573, 0.3895, 0.4484, 0.4388, 0.5075, 0.4388, 0.5075, 0.5274, 0.4484, 0.5274, 0.1626, 0.621, 0.1626, 0.3895, 0.06412, 0.3895, 0.01485, 0.4388, 0.01485, 0.621, 0.1351, 0.4901, 0.1331, 0.4916, 0.1307, 0.4926, 0.1282, 0.4929, 0.07889, 0.4929, 0.07889, 0.5176, 0.1282, 0.5176, 0.1371, 0.5164, 0.1454, 0.513, 0.1525, 0.5075, 0.158, 0.5003, 0.1615, 0.492, 0.1626, 0.4831, 0.1626, 0.3944, 0.1623, 0.3895, 0.1602, 0.3816, 0.1562, 0.3744, 0.1507, 0.3684, 0.144, 0.3638, 0.1363, 0.3609, 0.1282, 0.3599, 0.02471, 0.3599, 0.02471, 0.3846, 0.1282, 0.3846, 0.1307, 0.3849, 0.1331, 0.3859, 0.1351, 0.3875, 0.1367, 0.3895, 0.138, 0.3944, 0.138, 0.4831, 0.1377, 0.4856, 0.1367, 0.488, 0.3573, 0.5668, 0.3967, 0.5668, 0.3967, 0.6801, 0.3573, 0.6801, 0.823, 0.3599, 0.8277, 0.3599, 0.8277, 0.5176, 0.823, 0.5222, 0.3573, 0.5668, 0.3967, 0.5668, 0.3967, 0.6801, 0.3573, 0.6801, 0.1367, 0.3895, 0.138, 0.3944, 0.1334, 0.395, 0.1319, 0.3895, 0.8277, 0.6331, 0.7883, 0.6331, 0.7883, 0.377, 0.6454, 0.377, 0.6454, 0.3573, 0.8277, 0.3573, 0.3745, 0.8033, 0.6158, 0.8033, 0.6158, 0.6801, 0.574, 0.6801, 0.574, 0.5668, 0.6873, 0.5668, 0.6873, 0.6801, 0.6454, 0.6801, 0.6454, 0.8033, 0.7685, 0.8033, 0.7685, 0.5274, 0.2218, 0.5274, 0.2218, 0.8033, 0.3449, 0.8033, 0.3449, 0.6801, 0.303, 0.6801, 0.303, 0.5668, 0.4163, 0.5668, 0.4163, 0.6801, 0.3745, 0.6801, 0.4484, 0.4388, 0.4484, 0.5274, 0.5075, 0.5274, 0.5075, 0.4388, 0.4178, 0.4388, 0.4178, 0.5274, 0.4493, 0.5274, 0.4493, 0.4388, 0.4484, 0.4388, 0.5075, 0.4388, 0.5075, 0.5274, 0.4484, 0.5274, 0.7784, 0.3573, 0.7784, 0.7218, 0.8277, 0.7218, 0.8277, 0.3619, 0.823, 0.3573, 0.9114, 0.574, 0.9114, 0.3619, 0.8277, 0.3619, 0.8277, 0.574, 0.8277, 0.7021, 0.7341, 0.7021, 0.7341, 0.6331, 0.7685, 0.6331, 0.8277, 0.6331, 0.4484, 0.4388, 0.5075, 0.4388, 0.5075, 0.5274, 0.4484, 0.5274, 0.541, 0.4388, 0.5725, 0.4388, 0.5725, 0.5274, 0.541, 0.5274, 0.4484, 0.4388, 0.4484, 0.5274, 0.5075, 0.5274, 0.5075, 0.4388, 0.4484, 0.4388, 0.5075, 0.4388, 0.5075, 0.5274, 0.4484, 0.5274, 0.541, 0.4388, 0.541, 0.5274, 0.5725, 0.5274, 0.5725, 0.4388, 0.574, 0.5176, 0.574, 0.4929, 0.3619, 0.4929, 0.3619, 0.5176, 0.8536, 0.574, 0.828, 0.574, 0.8277, 0.6331, 0.9262, 0.6331, 0.9262, 0.3573, 0.8584, 0.3573, 0.8536, 0.3619, 0.1626, 0.574, 0.1626, 0.3619, 0.07889, 0.3619, 0.07889, 0.574, 0.8536, 0.3895, 0.8584, 0.3895, 0.8569, 0.395, 0.8523, 0.3944, 0.8523, 0.3944, 0.8569, 0.395, 0.8569, 0.4812, 0.8523, 0.4831, 0.07889, 0.5176, 0.07428, 0.5222, 0.07428, 0.4883, 0.07889, 0.4929, 0.07889, 0.3619, 0.07428, 0.3573, 0.1262, 0.3573, 0.1282, 0.3619, 0.1334, 0.4812, 0.1334, 0.395, 0.138, 0.3944, 0.138, 0.4831, 0.3892, 0.7218, 0.3892, 0.3573, 0.3548, 0.3573, 0.3548, 0.7218, 0.2661, 0.3573, 0.2661, 0.7218, 0.3548, 0.7218, 0.3548, 0.3573, 0.3262, 0.4484, 0.3262, 0.5075, 0.2947, 0.5075, 0.7218, 0.3895, 0.7218, 0.4388, 0.3573, 0.4388, 0.3573, 0.3895, 0.3449, 0.3573, 0.3449, 0.377, 0.202, 0.377, 0.202, 0.6331, 0.1626, 0.6331, 0.1626, 0.3573, 0.8277, 0.7245, 0.7685, 0.7245, 0.7685, 0.8033, 0.7883, 0.823, 0.8277, 0.823, 0.1282, 0.574, 0.1282, 0.3619, 0.138, 0.3619, 0.138, 0.574, 0.1626, 0.7245, 0.1626, 0.823, 0.202, 0.823, 0.2218, 0.8033, 0.2218, 0.7245, 0.1282, 0.4929, 0.1262, 0.4883, 0.1334, 0.4812, 0.138, 0.4831, 0.574, 0.5176, 0.3619, 0.5176, 0.574, 0.3895, 0.3619, 0.5176, 0.3619, 0.3599, 0.574, 0.3895, 0.574, 0.3895, 0.3619, 0.3599, 0.7218, 0.3599, 0.6331, 0.621, 0.6331, 0.3895, 0.7218, 0.3599, 0.7218, 0.5274, 0.7021, 0.5274, 0.7021, 0.7245, 0.6331, 0.7245, 0.6331, 0.823, 0.3573, 0.823, 0.3573, 0.621, 0.8523, 0.3619, 0.8621, 0.3619, 0.8621, 0.574, 0.8523, 0.574, 0.3573, 0.3895, 0.3573, 0.4388, 0.7218, 0.4388, 0.7218, 0.3895, 0.3967, 0.8033, 0.6331, 0.8033, 0.6331, 0.7245, 0.6331, 0.5274, 0.3967, 0.5274, 0.3573, 0.6801, 0.3967, 0.6801, 0.3967, 0.8033, 0.377, 0.823, 0.3573, 0.823, 0.6956, 0.4484, 0.6956, 0.5075, 0.6641, 0.5075, 0.6355, 0.7218, 0.7242, 0.7218, 0.7242, 0.3573, 0.6355, 0.3573, 0.6641, 0.4484, 0.6355, 0.3573, 0.6355, 0.7218, 0.6641, 0.5075, 0.6641, 0.4484, 0.3619, 0.5176, 0.574, 0.5176, 0.574, 0.3895, 0.6331, 0.3895, 0.6331, 0.621, 0.3573, 0.621, 0.3573, 0.823, 0.6331, 0.823, 0.6331, 0.7245, 0.7021, 0.7245, 0.7021, 0.5274, 0.7218, 0.5274, 0.7218, 0.3599, 0.3619, 0.3599, 0.3619, 0.3944, 0.3619, 0.4831, 0.574, 0.4831, 0.574, 0.3944, 0.3262, 0.5075, 0.3262, 0.4484, 0.2947, 0.4484, 0.2947, 0.5075, 0.2562, 0.6331, 0.2218, 0.6331, 0.2218, 0.3967, 0.7685, 0.3967, 0.7685, 0.6331, 0.7341, 0.6331, 0.6956, 0.5075, 0.6956, 0.4484, 0.6641, 0.4484, 0.6641, 0.5075, 0.5725, 0.5075, 0.5725, 0.4484, 0.541, 0.4484, 0.4493, 0.4484, 0.4178, 0.4484, 0.4178, 0.5075, 0.2661, 0.7218, 0.2661, 0.3573, 0.2119, 0.3573, 0.2119, 0.7218, 0.3967, 0.8033, 0.377, 0.823, 0.3573, 0.823, 0.3573, 0.6801, 0.3967, 0.6801, 0.8523, 0.3944, 0.8523, 0.4831, 0.8621, 0.4929, 0.9114, 0.4929, 0.9114, 0.5176, 0.8277, 0.5176, 0.828, 0.3895, 0.8536, 0.3895, 0.3449, 0.377, 0.3449, 0.3967, 0.2218, 0.3967, 0.202, 0.377, 0.1282, 0.574, 0.07889, 0.574, 0.07889, 0.3619, 0.1282, 0.3619, 0.4163, 0.3573, 0.4163, 0.3967, 0.303, 0.3967, 0.303, 0.3573, 0.2947, 0.4484, 0.3262, 0.4484, 0.3548, 0.3573, 0.2661, 0.3573, 0.2947, 0.5075, 0.6641, 0.5075, 0.6956, 0.5075, 0.7341, 0.6331, 0.7341, 0.7021, 0.8277, 0.7021, 0.8277, 0.7218, 0.1626, 0.7218, 0.1626, 0.7021, 0.2562, 0.7021, 0.2562, 0.6331, 0.2947, 0.5075, 0.3262, 0.5075, 0.4178, 0.5075, 0.4493, 0.5075, 0.4493, 0.4484, 0.541, 0.4484, 0.541, 0.5075, 0.5725, 0.5075, 0.2218, 0.3967, 0.2218, 0.6331, 0.202, 0.6331, 0.202, 0.377, 0.1367, 0.3619, 0.1319, 0.3573, 0.06412, 0.3573, 0.06412, 0.6331, 0.1626, 0.6331, 0.1626, 0.574, 0.1367, 0.574, -0.004849, 0.5445, 0.02471, 0.574, 0.1282, 0.574, 0.1282, 0.3573, 0.02471, 0.3573, -0.004849, 0.3868, -0.004849, 0.5445, -0.004849, 0.3868, 0.02471, 0.3573, 0.1282, 0.3573, 0.1282, 0.574, 0.02471, 0.574, 0.6641, 0.4388, 0.6956, 0.4388, 0.6956, 0.5274, 0.6641, 0.5274, 0.1626, 0.3619, 0.1673, 0.3573, 0.07428, 0.3573, 0.07889, 0.3619, 0.3967, 0.5274, 0.6331, 0.5274, 0.6331, 0.7245, 0.6331, 0.8033, 0.3967, 0.8033, 0.3449, 0.823, 0.1626, 0.823, 0.1626, 0.621, 0.01485, 0.621, 0.01485, 0.4388, 0.06412, 0.3895, 0.1319, 0.3895, 0.1334, 0.395, 0.1334, 0.4812, 0.1262, 0.4883, 0.07428, 0.4883, 0.07428, 0.5222, 0.1673, 0.5222, 0.1673, 0.3599, 0.2119, 0.3599, 0.2119, 0.3895, 0.2661, 0.3895, 0.2661, 0.4388, 0.3548, 0.4388, 0.3548, 0.3895, 0.3892, 0.3895, 0.3892, 0.4388, 0.4779, 0.4388, 0.4779, 0.3895, 0.5124, 0.3895, 0.5124, 0.4388, 0.6011, 0.4388, 0.6011, 0.3895, 0.6355, 0.3895, 0.6355, 0.4388, 0.7242, 0.4388, 0.7242, 0.3895, 0.7784, 0.3895, 0.7784, 0.3599, 0.823, 0.3599, 0.823, 0.5222, 0.916, 0.5222, 0.916, 0.4883, 0.8641, 0.4883, 0.8569, 0.4812, 0.8569, 0.395, 0.8584, 0.3895, 0.9262, 0.3895, 0.9754, 0.4388, 0.9754, 0.621, 0.8277, 0.621, 0.8277, 0.823, 0.6454, 0.823, 0.6454, 0.6801, 0.6873, 0.6801, 0.6873, 0.5668, 0.574, 0.5668, 0.574, 0.6801, 0.6158, 0.6801, 0.6158, 0.823, 0.3745, 0.823, 0.3745, 0.6801, 0.4163, 0.6801, 0.4163, 0.5668, 0.303, 0.5668, 0.303, 0.6801, 0.3449, 0.6801, 0.4484, 0.4388, 0.4484, 0.5274, 0.5075, 0.5274, 0.5075, 0.4388, 0.6641, 0.4388, 0.6641, 0.5274, 0.6956, 0.5274, 0.6956, 0.4388, 0.8641, 0.3573, 0.916, 0.3573, 0.9114, 0.3619, 0.8621, 0.3619, 0.2947, 0.4388, 0.2947, 0.5274, 0.3262, 0.5274, 0.3262, 0.4388, 0.4178, 0.4388, 0.4493, 0.4388, 0.4493, 0.5274, 0.4178, 0.5274, 0.2947, 0.4388, 0.3262, 0.4388, 0.3262, 0.5274, 0.2947, 0.5274, 0.3573, 0.37, 0.3573, 0.3772, 0.574, 0.3744, 0.574, 0.3684, 0.3573, 0.5176, 0.3573, 0.4929, 0.574, 0.4929, 0.574, 0.5176, 0.3573, 0.4856, 0.574, 0.4856, 0.574, 0.488, 0.3573, 0.488, 0.1626, 0.6331, 0.2218, 0.6331, 0.2562, 0.6331, 0.2562, 0.7021, 0.1626, 0.7021, 0.4582, 0.7442, 0.4977, 0.7442, 0.5075, 0.6949, 0.4484, 0.6949, 0.574, 0.3816, 0.574, 0.3895, 0.3573, 0.3855, 0.574, 0.3895, 0.574, 0.3816, 0.3573, 0.3855, 0.6956, 0.4388, 0.6641, 0.4388, 0.6641, 0.6949, 0.6956, 0.6949, 0.1454, 0.574, 0.1371, 0.574, 0.1371, 0.3573, 0.1454, 0.3573, 0.8532, 0.574, 0.8449, 0.574, 0.8449, 0.3573, 0.8532, 0.3573, 0.574, 0.3875, 0.3573, 0.3875, 0.3573, 0.3895, 0.574, 0.3895, 0.574, 0.5075, 0.574, 0.5003, 0.3573, 0.5003, 0.3573, 0.5075, 0.8621, 0.3573, 0.9656, 0.3573, 0.9952, 0.3868, 0.9952, 0.5445, 0.9656, 0.574, 0.8621, 0.574, 0.2947, 0.3599, 0.3262, 0.3599, 0.3262, 0.3895, 0.2947, 0.3895, 0.3262, 0.3599, 0.2947, 0.3599, 0.2947, 0.4043, 0.3262, 0.4043, 0.574, 0.4929, 0.3573, 0.4929, 0.3573, 0.5176, 0.574, 0.5176, 0.5075, 0.6949, 0.4484, 0.6949, 0.4582, 0.7442, 0.4977, 0.7442, 0.1626, 0.5176, 0.1626, 0.3599, 0.1673, 0.3599, 0.1673, 0.5222, 0.3868, 0.3599, 0.5445, 0.3599, 0.5445, 0.3846, 0.3868, 0.3846, 0.5725, 0.3895, 0.541, 0.3895, 0.541, 0.3599, 0.5725, 0.3599, 0.1307, 0.574, 0.1307, 0.3573, 0.1331, 0.3573, 0.1331, 0.574, 0.4178, 0.4388, 0.4493, 0.4388, 0.4493, 0.4043, 0.4178, 0.4043, 0.4493, 0.4388, 0.4178, 0.4388, 0.4178, 0.3895, 0.4493, 0.3895, 0.4178, 0.7218, 0.4493, 0.7218, 0.4493, 0.7711, 0.4178, 0.7711, 0.5445, 0.3599, 0.5445, 0.3846, 0.574, 0.3846, 0.574, 0.3599, 0.4178, 0.4484, 0.4493, 0.4484, 0.4493, 0.5075, 0.4779, 0.3573, 0.3892, 0.3573, 0.4178, 0.5075, 0.4444, 0.7442, 0.4227, 0.7442, 0.4178, 0.6949, 0.4493, 0.6949, 0.3573, 0.6801, 0.3967, 0.6801, 0.3967, 0.5668, 0.3573, 0.5668, 0.8621, 0.3573, 0.8621, 0.574, 0.8596, 0.574, 0.8596, 0.3573, 0.3573, 0.4856, 0.574, 0.4856, 0.574, 0.4831, 0.3573, 0.4831, 0.5445, 0.3846, 0.5445, 0.3599, 0.3868, 0.3599, 0.3868, 0.3846, 0.5445, 0.3846, 0.5445, 0.3599, 0.574, 0.3599, 0.574, 0.3846, 0.574, 0.3895, 0.3573, 0.3895, 0.3573, 0.3875, 0.574, 0.3875, 0.6454, 0.3573, 0.6454, 0.3967, 0.6873, 0.3967, 0.6873, 0.3573, 0.3573, 0.5075, 0.3573, 0.5003, 0.574, 0.5003, 0.574, 0.5075, 0.3868, 0.3895, 0.6824, 0.3895, 0.707, 0.3599, 0.7711, 0.3599, 0.7711, 0.4043, 0.7218, 0.4043, 0.6922, 0.4388, 0.5075, 0.4388, 0.5075, 0.6949, 0.4484, 0.6949, 0.4484, 0.4388, 0.3868, 0.4388, 0.3573, 0.3944, 0.3573, 0.4831, 0.574, 0.4831, 0.574, 0.3944, 0.4484, 0.4388, 0.4484, 0.5274, 0.5075, 0.5274, 0.5075, 0.4388, 0.8552, 0.4901, 0.8572, 0.4916, 0.8596, 0.4926, 0.8621, 0.4929, 0.9114, 0.4929, 0.9114, 0.5176, 0.8621, 0.5176, 0.8532, 0.5164, 0.8449, 0.513, 0.8378, 0.5075, 0.8323, 0.5003, 0.8288, 0.492, 0.8277, 0.4831, 0.8277, 0.3944, 0.8288, 0.3855, 0.8323, 0.3772, 0.8378, 0.37, 0.8449, 0.3646, 0.8532, 0.3611, 0.8621, 0.3599, 0.9656, 0.3599, 0.9656, 0.3846, 0.8621, 0.3846, 0.8596, 0.3849, 0.8572, 0.3859, 0.8552, 0.3875, 0.8536, 0.3895, 0.8523, 0.3944, 0.8523, 0.4831, 0.8526, 0.4856, 0.8536, 0.488, 0.1626, 0.3619, 0.1626, 0.7218, 0.2119, 0.7218, 0.2119, 0.3573, 0.1673, 0.3573, 0.07889, 0.3573, 0.1282, 0.3573, 0.1282, 0.574, 0.07889, 0.574, 0.8569, 0.4812, 0.8641, 0.4883, 0.8621, 0.4929, 0.8523, 0.4831, 0.8572, 0.4916, 0.8552, 0.4901, 0.8536, 0.488, 0.8526, 0.4856, 0.8523, 0.4831, 0.8523, 0.3944, 0.8536, 0.3895, 0.8552, 0.3875, 0.8572, 0.3859, 0.8596, 0.3849, 0.8621, 0.3846, 0.9656, 0.3846, 0.9656, 0.3599, 0.8621, 0.3599, 0.854, 0.3609, 0.8464, 0.3638, 0.8396, 0.3684, 0.8341, 0.3744, 0.8301, 0.3816, 0.828, 0.3895, 0.8277, 0.3944, 0.8277, 0.4831, 0.8288, 0.492, 0.8323, 0.5003, 0.8378, 0.5075, 0.8449, 0.513, 0.8532, 0.5164, 0.8621, 0.5176, 0.9114, 0.5176, 0.9114, 0.4929, 0.8621, 0.4929, 0.8596, 0.4926, 0.8464, 0.574, 0.854, 0.574, 0.8532, 0.3573, 0.8449, 0.3573, 0.3573, 0.488, 0.574, 0.488, 0.574, 0.4856, 0.3573, 0.4856, 0.1367, 0.488, 0.1377, 0.4856, 0.138, 0.4831, 0.138, 0.3944, 0.1367, 0.3895, 0.1351, 0.3875, 0.1331, 0.3859, 0.1307, 0.3849, 0.1282, 0.3846, 0.02471, 0.3846, 0.02471, 0.3599, 0.1282, 0.3599, 0.1371, 0.3611, 0.1454, 0.3646, 0.1525, 0.37, 0.158, 0.3772, 0.1615, 0.3855, 0.1626, 0.3944, 0.1626, 0.4831, 0.1615, 0.492, 0.158, 0.5003, 0.1525, 0.5075, 0.1454, 0.513, 0.1371, 0.5164, 0.1282, 0.5176, 0.07889, 0.5176, 0.07889, 0.4929, 0.1282, 0.4929, 0.1307, 0.4926, 0.1331, 0.4916, 0.1351, 0.4901, 0.3868, 0.3895, 0.6824, 0.3895, 0.707, 0.3599, 0.7711, 0.3599, 0.7711, 0.4043, 0.7218, 0.4043, 0.6922, 0.4388, 0.5075, 0.4388, 0.5075, 0.6949, 0.4484, 0.6949, 0.4484, 0.4388, 0.3868, 0.4388, 0.4178, 0.4388, 0.4493, 0.4388, 0.4493, 0.6949, 0.4178, 0.6949, 0.2947, 0.4388, 0.3262, 0.4388, 0.3262, 0.6949, 0.2947, 0.6949, 0.8572, 0.574, 0.8572, 0.3573, 0.8596, 0.3573, 0.8596, 0.574, 0.6641, 0.4388, 0.6956, 0.4388, 0.6956, 0.6949, 0.6641, 0.6949, 0.3868, 0.3895, 0.3868, 0.4388, 0.4484, 0.4388, 0.4484, 0.6949, 0.5075, 0.6949, 0.5075, 0.4388, 0.6922, 0.4388, 0.7218, 0.4043, 0.7711, 0.4043, 0.7711, 0.3599, 0.707, 0.3599, 0.6824, 0.3895, 0.574, 0.4831, 0.574, 0.492, 0.3573, 0.492, 0.3573, 0.4831, 0.2996, 0.4582, 0.3213, 0.4582, 0.3213, 0.4977, 0.2996, 0.4977, 0.541, 0.4388, 0.5725, 0.4388, 0.5725, 0.4043, 0.541, 0.4043, 0.574, 0.4856, 0.3573, 0.4856, 0.3573, 0.4831, 0.574, 0.4831, 0.1307, 0.3573, 0.1307, 0.574, 0.1331, 0.574, 0.1331, 0.3573, 0.07889, 0.574, 0.1282, 0.574, 0.1282, 0.3573, 0.07889, 0.3573, 0.8572, 0.3573, 0.8572, 0.574, 0.8596, 0.574, 0.8596, 0.3573, 0.6641, 0.7218, 0.6956, 0.7218, 0.6956, 0.7711, 0.6641, 0.7711, 0.574, 0.3895, 0.574, 0.3944, 0.3573, 0.3944, 0.3573, 0.3855, 0.6956, 0.3599, 0.6641, 0.3599, 0.6641, 0.4043, 0.6956, 0.4043, 0.574, 0.3895, 0.3573, 0.3855, 0.3573, 0.3944, 0.574, 0.3944, 0.8449, 0.574, 0.8378, 0.574, 0.8378, 0.3573, 0.8449, 0.3573, 0.1454, 0.3573, 0.144, 0.574, 0.1507, 0.574, 0.1525, 0.3573, 0.3619, 0.4929, 0.574, 0.4929, 0.574, 0.5176, 0.3619, 0.5176, 0.2947, 0.6949, 0.3262, 0.6949, 0.3213, 0.7442, 0.2996, 0.7442, 0.6641, 0.4388, 0.6956, 0.4388, 0.6956, 0.4043, 0.6641, 0.4043, 0.5459, 0.7442, 0.541, 0.6949, 0.5725, 0.6949, 0.5676, 0.7442, 0.01485, 0.3573, 0.1626, 0.3573, 0.1626, 0.6331, 0.01485, 0.6331, 0.9114, 0.3619, 0.916, 0.3573, 0.823, 0.3573, 0.8277, 0.3619, 0.4484, 0.6949, 0.5075, 0.6949, 0.4977, 0.7442, 0.4582, 0.7442, 0.3868, 0.3895, 0.6824, 0.3895, 0.707, 0.3599, 0.7711, 0.3599, 0.7711, 0.4043, 0.7218, 0.4043, 0.6922, 0.4388, 0.5075, 0.4388, 0.5075, 0.6949, 0.4484, 0.6949, 0.4484, 0.4388, 0.3868, 0.4388, 0.5725, 0.3868, 0.541, 0.3868, 0.541, 0.6824, 0.5725, 0.6824, 0.1282, 0.574, 0.1282, 0.3573, 0.1307, 0.3573, 0.1307, 0.574, 0.574, 0.4831, 0.3573, 0.4831, 0.3573, 0.3944, 0.574, 0.3944, 0.1307, 0.574, 0.1307, 0.3573, 0.1282, 0.3573, 0.1282, 0.574, 0.8621, 0.3573, 0.8532, 0.3573, 0.854, 0.574, 0.8621, 0.574, 0.8621, 0.3573, 0.8621, 0.574, 0.9656, 0.574, 0.9952, 0.5445, 0.9952, 0.3868, 0.9656, 0.3573, 0.4178, 0.4043, 0.4493, 0.4043, 0.4493, 0.3599, 0.4178, 0.3599, 0.5075, 0.6949, 0.5075, 0.4388, 0.6922, 0.4388, 0.7218, 0.4043, 0.7711, 0.4043, 0.7711, 0.3599, 0.707, 0.3599, 0.6824, 0.3895, 0.3868, 0.3895, 0.3868, 0.4388, 0.4484, 0.4388, 0.4484, 0.6949, 0.3573, 0.3846, 0.3868, 0.3846, 0.3868, 0.3599, 0.3573, 0.3599, 0.6907, 0.7442, 0.669, 0.7442, 0.6641, 0.6949, 0.6956, 0.6949, 0.9114, 0.3619, 0.9114, 0.574, 0.8621, 0.574, 0.8621, 0.3619, 0.6641, 0.6824, 0.6956, 0.6824, 0.6956, 0.3868, 0.6641, 0.3868, 0.4493, 0.6922, 0.4178, 0.6922, 0.4178, 0.5075, 0.4493, 0.5075, 0.5725, 0.5075, 0.541, 0.5075, 0.5124, 0.3573, 0.5124, 0.7218, 0.6011, 0.7218, 0.6011, 0.3573, 0.4493, 0.3868, 0.4178, 0.3868, 0.4178, 0.6824, 0.4493, 0.6824, 0.6641, 0.7711, 0.6956, 0.7711, 0.6956, 0.707, 0.6641, 0.707, 0.9114, 0.3573, 0.8621, 0.3573, 0.8621, 0.574, 0.9114, 0.574, 0.4493, 0.4484, 0.4178, 0.4484, 0.4178, 0.3868, 0.4493, 0.3868, 0.5075, 0.6949, 0.5075, 0.4388, 0.6922, 0.4388, 0.7218, 0.4043, 0.7711, 0.4043, 0.7711, 0.3599, 0.707, 0.3599, 0.6824, 0.3895, 0.3868, 0.3895, 0.3868, 0.4388, 0.4484, 0.4388, 0.4484, 0.6949, 0.8552, 0.3573, 0.8552, 0.574, 0.8572, 0.574, 0.8572, 0.3573, 0.3573, 0.492, 0.3573, 0.5003, 0.574, 0.5003, 0.574, 0.492, 0.6907, 0.4977, 0.669, 0.4977, 0.669, 0.4582, 0.6907, 0.4582, 0.6956, 0.4388, 0.6641, 0.4388, 0.6641, 0.3895, 0.6956, 0.3895, 0.574, 0.3816, 0.574, 0.3744, 0.3573, 0.3772, 0.3573, 0.3855, 0.541, 0.4043, 0.5725, 0.4043, 0.5725, 0.3599, 0.541, 0.3599, 0.1331, 0.3573, 0.1331, 0.574, 0.1351, 0.574, 0.1351, 0.3573, 0.6956, 0.3895, 0.6641, 0.3895, 0.6641, 0.3599, 0.6956, 0.3599, 0.574, 0.492, 0.574, 0.4831, 0.3573, 0.4831, 0.3573, 0.492, 0.574, 0.3744, 0.3573, 0.3772, 0.3573, 0.37, 0.574, 0.3684, 0.3573, 0.488, 0.574, 0.488, 0.574, 0.4901, 0.3573, 0.4901, 0.144, 0.574, 0.1454, 0.3573, 0.1371, 0.3573, 0.1363, 0.574, 0.3573, 0.4901, 0.574, 0.4901, 0.574, 0.488, 0.3573, 0.488, 0.2947, 0.7218, 0.3262, 0.7218, 0.3262, 0.7711, 0.2947, 0.7711, 0.5075, 0.6949, 0.4484, 0.6949, 0.4582, 0.7442, 0.4977, 0.7442, 0.8396, 0.574, 0.8464, 0.574, 0.8449, 0.3573, 0.8378, 0.3573, 0.4484, 0.6949, 0.5075, 0.6949, 0.4977, 0.7442, 0.4582, 0.7442, 0.3573, 0.5003, 0.3573, 0.492, 0.574, 0.492, 0.574, 0.5003, 0.4484, 0.6949, 0.5075, 0.6949, 0.4977, 0.7442, 0.4582, 0.7442, 0.1363, 0.574, 0.1371, 0.3573, 0.1282, 0.3573, 0.1282, 0.574, 0.541, 0.7218, 0.5725, 0.7218, 0.5725, 0.7711, 0.541, 0.7711, 0.1525, 0.574, 0.1454, 0.574, 0.1454, 0.3573, 0.1525, 0.3573, 0.3619, 0.3895, 0.574, 0.3895, 0.574, 0.3944, 0.3619, 0.3944, 0.2947, 0.4388, 0.3262, 0.4388, 0.3262, 0.4043, 0.2947, 0.4043, 0.4227, 0.4582, 0.4444, 0.4582, 0.4444, 0.4977, 0.4227, 0.4977, 0.5725, 0.4388, 0.541, 0.4388, 0.541, 0.6949, 0.5725, 0.6949, 0.3868, 0.3895, 0.6824, 0.3895, 0.707, 0.3599, 0.7711, 0.3599, 0.7711, 0.4043, 0.7218, 0.4043, 0.6922, 0.4388, 0.5075, 0.4388, 0.5075, 0.6949, 0.4484, 0.6949, 0.4484, 0.4388, 0.3868, 0.4388, 0.4493, 0.707, 0.4178, 0.707, 0.4178, 0.7711, 0.4493, 0.7711, 0.5459, 0.4582, 0.5676, 0.4582, 0.5676, 0.4977, 0.5459, 0.4977, 0.5075, 0.6949, 0.4484, 0.6949, 0.4582, 0.7442, 0.4977, 0.7442, 0.5725, 0.707, 0.541, 0.707, 0.541, 0.7711, 0.5725, 0.7711, 0.574, 0.3816, 0.3573, 0.3855, 0.3573, 0.3772, 0.574, 0.3744, 0.4484, 0.6949, 0.5075, 0.6949, 0.4977, 0.7442, 0.4582, 0.7442, 0.1371, 0.574, 0.1282, 0.574, 0.1282, 0.3573, 0.1371, 0.3573, 0.9114, 0.574, 0.8621, 0.574, 0.8621, 0.3573, 0.9114, 0.3573, 0.1351, 0.3573, 0.1351, 0.574, 0.1331, 0.574, 0.1331, 0.3573, 0.6824, 0.3895, 0.3868, 0.3895, 0.3868, 0.4388, 0.4484, 0.4388, 0.4484, 0.6949, 0.5075, 0.6949, 0.5075, 0.4388, 0.6922, 0.4388, 0.7218, 0.4043, 0.7711, 0.4043, 0.7711, 0.3599, 0.707, 0.3599, 0.4493, 0.4388, 0.4178, 0.4388, 0.4178, 0.6949, 0.4493, 0.6949, 0.3573, 0.3944, 0.3573, 0.3895, 0.574, 0.3895, 0.574, 0.3944, 0.4178, 0.6949, 0.4227, 0.7442, 0.4444, 0.7442, 0.4493, 0.6949, 0.5725, 0.6949, 0.541, 0.6949, 0.541, 0.4388, 0.5725, 0.4388, 0.4493, 0.3895, 0.4178, 0.3895, 0.4178, 0.3599, 0.4493, 0.3599, 0.3573, 0.4831, 0.3573, 0.3944, 0.574, 0.3944, 0.574, 0.4831, 0.8621, 0.574, 0.8621, 0.3573, 0.8596, 0.3573, 0.8596, 0.574, 0.3262, 0.6949, 0.2947, 0.6949, 0.2996, 0.7442, 0.3213, 0.7442, 0.541, 0.3895, 0.5725, 0.3895, 0.5725, 0.4388, 0.541, 0.4388, 0.6956, 0.6949, 0.6641, 0.6949, 0.669, 0.7442, 0.6907, 0.7442, 0.2947, 0.7711, 0.3262, 0.7711, 0.3262, 0.707, 0.2947, 0.707, 0.3868, 0.3846, 0.3573, 0.3846, 0.3573, 0.3599, 0.3868, 0.3599, 0.3262, 0.3868, 0.2947, 0.3868, 0.2947, 0.6824, 0.3262, 0.6824, 0.2947, 0.3895, 0.3262, 0.3895, 0.3262, 0.4388, 0.2947, 0.4388, 0.3573, 0.3895, 0.3573, 0.3944, 0.574, 0.3944, 0.574, 0.3895, 0.3262, 0.4484, 0.2947, 0.4484, 0.2947, 0.3868, 0.3262, 0.3868, 0.541, 0.5075, 0.5725, 0.5075, 0.5725, 0.6922, 0.541, 0.6922, 0.2947, 0.6949, 0.3262, 0.6949, 0.3262, 0.4388, 0.2947, 0.4388, 0.5459, 0.7442, 0.5676, 0.7442, 0.5725, 0.6949, 0.541, 0.6949, 0.6641, 0.4484, 0.6641, 0.3868, 0.6956, 0.3868, 0.6956, 0.4484, 0.6641, 0.6922, 0.6641, 0.5075, 0.6956, 0.5075, 0.6956, 0.6922, 0.5725, 0.4484, 0.541, 0.4484, 0.541, 0.3868, 0.5725, 0.3868, 0.2947, 0.6922, 0.2947, 0.5075, 0.3262, 0.5075, 0.3262, 0.6922, 0.574, 0.3944, 0.3573, 0.3944, 0.3573, 0.4831, 0.574, 0.4831, 0.8552, 0.574, 0.8552, 0.3573, 0.8572, 0.3573, 0.8572, 0.574, 0.8621, 0.574, 0.8532, 0.574, 0.8532, 0.3573, 0.8621, 0.3573])
me_conn_molex_picoblade_1x4_0533980471.materials.append(mat_plastic_case_beige)
me_conn_molex_picoblade_1x4_0533980471.materials.append(mat_metal_pins)
me_conn_molex_picoblade_1x4_0533980471.update()
me_conn_molex_picoblade_1x4_0533980471.normals_split_custom_set([tuple(v) for v in zip(*[iter([0.0, 0.7071, 0.7071, 0.0, 0.7071, 0.7071, 0.0, 0.7071, 0.7071, 0.0, 0.7071, 0.7071, 0.0, 0.0, 1.0, 0.0, 0.0, 1.0, 0.0, 0.0, 1.0, 0.0, 0.0, 1.0, -0.7071, 0.0, -0.7071, -0.7071, 0.0, -0.7071, -0.7071, 0.0, -0.7071, -0.7071, 0.0, -0.7071, 0.0, 1.0, 0.0, 0.0, 1.0, 0.0, 0.0, 1.0, 0.0, 0.0, 1.0, 0.0, 1.0, 0.0, 0.0, 1.0, 0.0, 0.0, 1.0, 0.0, 0.0, 1.0, 0.0, 0.0, 0.0, 0.0, -1.0, 0.0, 0.0, -1.0, 0.0, 0.0, -1.0, 0.0, 0.0, -1.0, 1.0, 0.0, 0.0, 1.0, 0.0, 0.0, 1.0, 0.0, 0.0, 1.0, 0.0, 0.0, 0.0, 0.0, -1.0, 0.0, 0.0, -1.0, 0.0, 0.0, -1.0, 0.0, 0.0, -1.0, 0.0, 0.0, -1.0, 0.0, 0.0, -1.0, 0.0, 0.0, -1.0, 0.0, 0.0, -1.0, 0.0, 0.0, -1.0, 0.0, 0.0, -1.0, 0.0, 1.0, 0.0, 0.0, 1.0, 0.0, 0.0, 1.0, 0.0, 0.0, 1.0, 0.0, -1.0, -1.841e-07, 0.0, -1.0, -1.841e-07, 0.0, -1.0, -1.841e-07, 0.0, -1.0, -1.841e-07, 0.0, -0.9659, 0.0, -0.2588, -0.9659, 0.0, -0.2588, -0.9659, 0.0, -0.2588, -0.9659, 0.0, -0.2588, -1.0, 2.129e-07, 0.0, -1.0, 2.129e-07, 0.0, -1.0, 2.129e-07, 0.0, -1.0, 2.129e-07, 0.0, -1.0, 2.129e-07, 0.0, -1.0, 0.0, 0.0, -1.0, 0.0, 0.0, -1.0, 0.0, 0.0, -1.0, 0.0, 0.0, -1.0, 0.0, 0.0, -1.0, 0.0, 0.0, -1.0, 0.0, 0.0, -1.0, 0.0, 0.0, 1.0, 0.0, 0.0, 1.0, 0.0, 0.0, 1.0, 0.0, 0.0, 1.0, 0.0, 0.0, 0.0, 0.0, -1.0, 0.0, 0.0, -1.0, 0.0, 0.0, -1.0, 0.0, 0.0, -1.0, 1.0, 0.0, 0.0, 1.0, 0.0, 0.0, 1.0, 0.0, 0.0, 1.0, 0.0, 0.0, 1.0, 0.0, 0.0, 1.0, 0.0, 0.0, 1.0, 0.0, 0.0, 1.0, 0.0, 0.0, 0.0, -1.0, 0.0, 0.0, -1.0, 0.0, 0.0, -1.0, 0.0, 0.0, -1.0, 0.0, -1.0, 0.0, 0.0, -1.0, 0.0, 0.0, -1.0, 0.0, 0.0, -1.0, 0.0, 0.0, -1.0, 0.0, 0.0, -1.0, 0.0, 0.0, -1.0, 0.0, 0.0, -1.0, 0.0, 0.0, -1.0, 0.0, 0.0, 0.0, 0.0, -1.0, 0.0, 0.0, -1.0, 0.0, 0.0, -1.0, 0.0, 0.0, -1.0, 0.7071, 0.0, -0.7071, 0.7071, 0.0, -0.7071, 0.7071, 0.0, -0.7071, 0.7071, 0.0, -0.7071, 0.9999, 0.003579, 0.01074, 1.0, 9.369e-06, -0.00577, 1.0, 0.0004735, -8.279e-05, 0.0, 0.0, -1.0, 0.0, 0.0, -1.0, 0.0, 0.0, -1.0, 0.0, 0.0, -1.0, -0.7071, 0.0, 0.7071, -0.7071, 0.0, 0.7071, -0.7071, 0.0, 0.7071, -0.7071, 0.0, 0.7071, -1.0, 0.0, 0.0, -1.0, 0.0, 0.0, -1.0, 0.0, 0.0, -1.0, 0.0, 0.0, 0.0, 0.0, 1.0, 0.0, 0.0, 1.0, 0.0, 0.0, 1.0, 0.0, 0.0, 1.0, -1.0, 0.0, 0.0, -1.0, 0.0, 0.0, -1.0, 0.0, 0.0, -1.0, 0.0, 0.0, 0.0, 1.0, -8.765e-09, 0.0, 1.0, -8.765e-09, 0.0, 1.0, -8.765e-09, 0.0, 1.0, -8.765e-09, 0.0, 1.0, -8.765e-09, 0.0, -1.0, 0.0, 0.0, -1.0, 0.0, 0.0, -1.0, 0.0, 0.0, -1.0, 0.0, 0.0, 0.0, 1.0, 0.0, 0.0, 1.0, 0.0, 0.0, 1.0, 0.0, 0.0, 1.0, 1.109e-07, -1.0, -2.327e-08, 1.109e-07, -1.0, -2.327e-08, 1.109e-07, -1.0, -2.327e-08, 1.109e-07, -1.0, -2.327e-08, 1.109e-07, -1.0, -2.327e-08, 1.109e-07, -1.0, -2.327e-08, 1.109e-07, -1.0, -2.327e-08, 1.109e-07, -1.0, -2.327e-08, 0.0, 0.7071, 0.7071, 0.0, 0.7071, 0.7071, 0.0, 0.7071, 0.7071, 0.0, 0.7071, 0.7071, 0.0, 1.0, -9.747e-08, 0.0, 1.0, -9.747e-08, 0.0, 1.0, -9.747e-08, 0.0, 1.0, -9.747e-08, 0.0, 1.0, -9.747e-08, 0.0, 1.0, -9.747e-08, 0.0, 1.0, -9.747e-08, 0.0, 1.0, -9.747e-08, 0.0, 1.0, -9.747e-08, 0.0, 1.0, -9.747e-08, 0.0, 1.0, -9.747e-08, 0.0, 1.0, -9.747e-08, 0.0, 1.0, -9.747e-08, 0.0, 1.0, -9.747e-08, 0.0, 1.0, -9.747e-08, 0.0, 1.0, -9.747e-08, 0.0, 1.0, -9.747e-08, 0.0, 1.0, -9.747e-08, 0.0, 1.0, -9.747e-08, 0.0, 1.0, -9.747e-08, 0.0, 1.0, -9.747e-08, 0.0, 1.0, -9.747e-08, 0.0, 1.0, -9.747e-08, 0.0, 1.0, -9.747e-08, 0.0, 0.0, -1.0, 0.0, 0.0, -1.0, 0.0, 0.0, -1.0, 0.0, 0.0, -1.0, 0.0, 0.0, -1.0, 0.0, 0.0, -1.0, -0.4082, -0.8165, -0.4082, -0.4082, -0.8165, -0.4082, -0.4082, -0.8165, 0.4082, -0.4082, -0.8165, 0.4082, 0.0, 0.0, -1.0, 0.0, 0.0, -1.0, 0.0, 0.0, -1.0, 0.0, 0.0, -1.0, 1.0, -4.363e-08, 0.0, 1.0, -4.363e-08, 0.0, 1.0, -4.363e-08, 0.0, 1.0, -4.363e-08, 0.0, -1.0, 0.0, 0.0, -1.0, 0.0, 0.0, -1.0, 0.0, 0.0, -1.0, 0.0, 0.0, 1.0, 0.0, 0.0, 1.0, 0.0, 0.0, 1.0, 0.0, 0.0, 1.0, 0.0, 0.0, 1.0, 0.0, 0.0, 1.0, 0.0, 0.0, 1.0, 0.0, 0.0, 1.0, 0.0, 0.0, 0.0, 1.0, -8.765e-09, 0.0, 1.0, -8.765e-09, 0.0, 1.0, -8.765e-09, 0.0, 1.0, -8.765e-09, 0.0, 1.0, -8.765e-09, 0.0, 1.0, 2.661e-09, 0.0, 1.0, 2.661e-09, 0.0, 1.0, 2.661e-09, 0.0, 1.0, 2.661e-09, 0.0, 1.0, 2.661e-09, 0.0, 1.0, 2.661e-09, 0.0, 1.0, 2.661e-09, 0.0, 1.0, 2.661e-09, 0.0, 1.0, 2.661e-09, 0.0, 1.0, 2.661e-09, 0.0, 1.0, 2.661e-09, 0.0, 1.0, 2.661e-09, 0.0, 1.0, 2.661e-09, 0.0, 1.0, 2.661e-09, 0.0, 1.0, 2.661e-09, 0.0, 1.0, 2.661e-09, 0.0, 1.0, 2.661e-09, 0.0, 1.0, 2.661e-09, 0.0, 1.0, 2.661e-09, 0.0, 1.0, 2.661e-09, 0.0, 1.0, 2.661e-09, 0.0, 1.0, 2.661e-09, 0.0, 1.0, 2.661e-09, 0.0, 1.0, 2.661e-09, 0.0, 1.0, 2.661e-09, 0.0, 1.0, 2.661e-09, 0.0, 1.0, 2.661e-09, 0.0, 1.0, 2.661e-09, 0.0, 1.0, 2.661e-09, 0.0, 1.0, 2.661e-09, 0.0, 1.0, 2.661e-09, 0.0, 1.0, 2.661e-09, 1.0, 0.0, 0.0, 1.0, 0.0, 0.0, 1.0, 0.0, 0.0, 1.0, 0.0, 0.0, 0.7071, -0.7071, 0.0, 0.7071, -0.7071, 0.0, 0.4082, -0.8165, -0.4082, 0.4082, -0.8165, -0.4082, 1.0, 0.0, 0.0, 1.0, 0.0, 0.0, 1.0, 0.0, 0.0, 1.0, 0.0, 0.0, 0.683, -0.7071, -0.183, 0.698, -0.7101, -0.0919, 0.698, -0.7101, -0.0919, 0.683, -0.7071, -0.183, 4.227e-08, 0.0, 1.0, 4.227e-08, 0.0, 1.0, 4.227e-08, 0.0, 1.0, 4.227e-08, 0.0, 1.0, 4.227e-08, 0.0, 1.0, 4.227e-08, 0.0, 1.0, 0.0, 1.0, 2.945e-08, 0.0, 1.0, 2.945e-08, 0.0, 1.0, 2.945e-08, 0.0, 1.0, 2.945e-08, 0.0, 1.0, 2.945e-08, 0.0, 1.0, 2.945e-08, 0.0, 1.0, 2.945e-08, 0.0, 1.0, 2.945e-08, 0.0, 1.0, 2.945e-08, 0.0, 1.0, 2.945e-08, 0.0, 1.0, 2.945e-08, 0.0, 1.0, 2.945e-08, 0.0, 1.0, 2.945e-08, 0.0, 1.0, 2.945e-08, 0.0, 1.0, 2.945e-08, 0.0, 1.0, 2.945e-08, 0.0, 1.0, 2.945e-08, 0.0, 1.0, 2.945e-08, 0.0, 1.0, 2.945e-08, 0.0, 1.0, 2.945e-08, -1.0, 0.0, 0.0, -1.0, 0.0, 0.0, -1.0, 0.0, 0.0, -1.0, 0.0, 0.0, 0.0, 1.0, 0.0, 0.0, 1.0, 0.0, 0.0, 1.0, 0.0, 0.0, 1.0, 0.0, 1.0, 0.0, 0.0, 1.0, 0.0, 0.0, 1.0, 0.0, 0.0, 1.0, 0.0, 0.0, 0.0, 0.0, -1.0, 0.0, 0.0, -1.0, 0.0, 0.0, -1.0, 0.0, 0.0, -1.0, 0.0, 0.0, -1.0, 1.303e-07, 0.0, -1.0, 1.303e-07, 0.0, -1.0, 1.303e-07, 0.0, -1.0, 1.303e-07, 0.0, -1.0, 0.0, 0.0, 1.0, 0.0, 0.0, 1.0, 0.0, 0.0, 1.0, 0.0, 0.0, 1.0, 0.0, 0.0, 1.0, 1.0, 0.0, 0.0, 1.0, 0.0, 0.0, 1.0, 0.0, 0.0, 1.0, 0.0, 0.0, 0.0, -1.0, 0.0, 0.0, -1.0, 0.0, 0.0, -1.0, 0.0, 0.0, -1.0, 0.0, -1.0, 0.0, 0.0, -1.0, 0.0, 0.0, -1.0, 0.0, 0.0, -1.0, 0.0, 0.0, 1.0, 0.0, 0.0, 1.0, 0.0, 0.0, 1.0, 0.0, 0.0, 1.0, 0.0, 0.0, 0.0, 1.0, 0.0, 0.0, 1.0, 0.0, 0.0, 1.0, 0.0, 0.0, 1.0, 0.0, -1.0, 0.0, 0.0, -1.0, 0.0, 0.0, -1.0, 0.0, 0.0, -1.0, 0.0, 0.0, -3.485e-08, -2.142e-08, -1.0, -3.485e-08, -2.142e-08, -1.0, -3.485e-08, -2.142e-08, -1.0, -3.485e-08, -2.142e-08, -1.0, -3.485e-08, -2.142e-08, -1.0, -3.485e-08, -2.142e-08, -1.0, -3.485e-08, -2.142e-08, -1.0, -1.303e-07, 0.0, -1.0, -1.303e-07, 0.0, -1.0, -1.303e-07, 0.0, -1.0, -1.303e-07, 0.0, -1.0, -0.683, -0.7071, -0.183, -0.683, -0.7071, -0.183, -0.698, -0.7101, -0.0919, -0.698, -0.7101, -0.0919, -0.698, -0.7101, -0.0919, -0.698, -0.7101, -0.0919, -0.6269, -0.7345, 0.2597, -0.6269, -0.7345, 0.2597, 0.4082, -0.8165, -0.4082, 0.4082, -0.8165, -0.4082, 0.4082, -0.8165, 0.4082, 0.4082, -0.8165, 0.4082, 0.4082, -0.8165, 0.4082, 0.4082, -0.8165, 0.4082, 0.2597, -0.7345, 0.6269, 0.2597, -0.7345, 0.6269, 0.6269, -0.7345, 0.2597, 0.698, -0.7101, -0.0919, 0.698, -0.7101, -0.0919, 0.6269, -0.7345, 0.2597, 0.0, 0.0, -1.0, 0.0, 0.0, -1.0, 0.0, 0.0, -1.0, 0.0, 0.0, -1.0, -1.433e-09, 0.0, -1.0, -1.198e-08, 0.0, -1.0, -1.198e-08, 0.0, -1.0, -2.318e-09, 0.0, -1.0, -7.217e-09, 0.0, -1.0, -1.198e-08, 0.0, -1.0, -1.083e-08, 0.0, -1.0, 1.0, 0.0, 0.0, 1.0, 0.0, 0.0, 1.0, 0.0, 0.0, 1.0, 0.0, 0.0, 0.0, 0.0, 1.0, 0.0, 0.0, 1.0, 0.0, 0.0, 1.0, 0.0, 0.0, 1.0, 0.0, 0.0, 1.0, 0.0, 0.0, 1.0, 0.0, 1.0, -5.138e-08, 0.0, 1.0, -5.138e-08, 0.0, 1.0, -5.138e-08, 0.0, 1.0, -5.138e-08, 0.0, 1.0, -5.138e-08, 0.7071, -1.957e-07, 0.7071, 0.7071, -1.957e-07, 0.7071, 0.7071, -1.957e-07, 0.7071, 0.7071, -1.957e-07, 0.7071, 0.0, 1.0, -2.569e-08, 0.0, 1.0, -2.569e-08, 0.0, 1.0, -2.569e-08, 0.0, 1.0, -2.569e-08, 0.0, 1.0, -2.569e-08, 0.2597, -0.7345, 0.6269, 0.2597, -0.7345, 0.6269, 0.6269, -0.7345, 0.2597, 0.6269, -0.7345, 0.2597, 1.0, 0.0, 0.002761, 1.0, -0.001091, 0.0009549, 1.0, 9.369e-06, -0.00577, 1.0, -0.001091, 0.0009549, 1.0, -0.00152, -0.001054, 1.0, 9.369e-06, -0.00577, 1.0, 9.369e-06, -0.00577, 1.0, -0.00152, -0.001054, 1.0, 0.0004735, -8.279e-05, 1.0, 5.587e-08, 0.0, 0.9999, 0.003579, 0.01074, 1.0, 0.0004735, -8.279e-05, 1.0, 5.587e-08, 0.0, 1.0, 5.587e-08, 0.0, 1.0, 5.587e-08, 0.0, 1.0, 5.587e-08, 0.0, 1.0, 5.587e-08, 0.0, 1.0, 5.587e-08, 0.0, 1.0, 5.587e-08, 0.0, -0.7071, 0.0, 0.7071, -0.7071, 0.0, 0.7071, -0.7071, 0.0, 0.7071, -0.7071, 0.0, 0.7071, -1.0, 0.0, 0.0, -1.0, 0.0, 0.0, -1.0, 0.0, 0.0, -1.0, 0.0, 0.0, -1.0, -7.096e-08, 0.0, -1.0, -7.096e-08, 0.0, -1.0, -7.096e-08, 0.0, -1.0, -7.096e-08, 0.0, -1.0, -7.096e-08, 0.0, 1.0, 0.0, 0.0, 1.0, 0.0, 0.0, 1.0, 0.0, 0.0, 1.0, 0.0, 0.0, 1.0, 0.0, 0.0, -1.185e-07, 0.0, -1.0, -1.185e-07, 0.0, -1.0, 1.403e-07, 0.0, -1.0, -8.433e-08, 0.0, -1.0, -1.185e-07, 0.0, -1.0, -1.185e-07, 0.0, -1.0, -4.014e-08, 0.0, -1.0, 1.256e-07, 0.0, -1.0, -4.014e-08, 0.0, -1.0, -8.433e-08, 0.0, -1.0, 1.403e-07, 0.0, -1.0, 1.256e-07, 0.0, -1.0, -1.0, 3.878e-08, 0.0, -1.0, 3.878e-08, 0.0, -1.0, 3.878e-08, 0.0, -1.0, 3.878e-08, 0.0, -1.0, 3.878e-08, 0.0, -1.0, 3.878e-08, 0.0, -1.0, 3.878e-08, 0.0, -1.0, 3.878e-08, 0.0, -1.0, 3.878e-08, 0.0, -1.0, 3.878e-08, 0.0, -1.0, 3.878e-08, 0.0, -1.0, 3.878e-08, 0.0, -1.0, 3.878e-08, 0.0, -1.0, 3.878e-08, 0.0, -1.0, 1.23e-07, 0.0, -1.0, 1.23e-07, 0.0, -1.0, 1.23e-07, 0.0, -1.0, 1.23e-07, 0.0, -6.3e-09, 0.0, 1.0, -1.89e-08, 0.0, 1.0, -1.89e-08, 0.0, 1.0, -1.141e-08, 0.0, 1.0, -7.49e-09, 0.0, 1.0, -1.89e-08, 0.0, 1.0, -1.89e-08, 0.0, 1.0, -1.89e-08, 0.0, 1.0, -1.89e-08, 0.0, 1.0, -7.49e-09, 0.0, 1.0, -1.141e-08, 0.0, 1.0, -1.89e-08, 0.0, 1.0, -1.89e-08, 0.0, 1.0, -6.3e-09, 0.0, 1.0, -6.3e-09, 0.0, 1.0, -1.89e-08, 0.0, 1.0, -1.26e-08, 0.0, 1.0, -1.26e-08, 0.0, 1.0, -1.89e-08, 0.0, 1.0, -6.3e-09, 0.0, 1.0, -1.172e-07, -2.014e-08, -1.0, -1.172e-07, -2.014e-08, -1.0, -1.172e-07, -2.014e-08, -1.0, -1.172e-07, -2.014e-08, -1.0, 1.0, 4.257e-07, 0.0, 1.0, 4.257e-07, 0.0, 1.0, 4.257e-07, 0.0, 1.0, 4.257e-07, 0.0, 1.0, 4.257e-07, 0.0, 1.108e-05, -1.0, 2.28e-06, 1.108e-05, -1.0, 2.28e-06, 1.108e-05, -1.0, 2.28e-06, 1.108e-05, -1.0, 2.28e-06, 1.108e-05, -1.0, 2.28e-06, 1.108e-05, -1.0, 2.28e-06, 1.108e-05, -1.0, 2.28e-06, 1.108e-05, -1.0, 2.28e-06, 0.0, 0.7071, 0.7071, 0.0, 0.7071, 0.7071, 0.0, 0.7071, 0.7071, 0.0, 0.7071, 0.7071, 0.0, 0.0, 1.0, 0.0, 0.0, 1.0, 0.0, 0.0, 1.0, 0.0, 0.0, 1.0, 0.0, 0.0, 1.0, 0.0, 0.0, 1.0, 0.0, 0.0, 1.0, 0.0, 0.0, 1.0, 0.0, 0.0, -1.0, -7.217e-09, 0.0, -1.0, -2.318e-09, 0.0, -1.0, -1.433e-09, 0.0, -1.0, -1.083e-08, 0.0, -1.0, -6.3e-09, 0.0, 1.0, -1.141e-08, 0.0, 1.0, -7.49e-09, 0.0, 1.0, 0.0, 0.0, 1.0, 0.0, 0.0, 1.0, 0.0, 0.0, 1.0, 0.0, 0.0, 1.0, 0.0, 0.0, 1.0, 0.0, 0.0, 1.0, -7.49e-09, 0.0, 1.0, -1.141e-08, 0.0, 1.0, -6.3e-09, 0.0, 1.0, -6.3e-09, 0.0, 1.0, 0.0, 0.0, 1.0, -1.26e-08, 0.0, 1.0, -1.26e-08, 0.0, 1.0, 0.0, 0.0, 1.0, -6.3e-09, 0.0, 1.0, 0.7071, 0.0, 0.7071, 0.7071, 0.0, 0.7071, 0.7071, 0.0, 0.7071, 0.7071, 0.0, 0.7071, -2.249e-08, 0.0, -1.0, -2.249e-08, 0.0, -1.0, -2.249e-08, 0.0, -1.0, -2.249e-08, 0.0, -1.0, -2.249e-08, 0.0, -1.0, -2.249e-08, 0.0, -1.0, -2.249e-08, 0.0, -1.0, 0.0, 0.0, -1.0, 0.0, 0.0, -1.0, 0.06256, -0.0001184, -0.998, 0.06256, -0.0001184, -0.998, 0.0, 0.0, -1.0, 0.0, 0.0, -1.0, 0.0, 0.0, 1.0, 0.0, 0.0, 1.0, 0.0, 0.0, 1.0, -0.0654, 0.0, 0.9979, -0.0654, 0.0, 0.9979, 0.0, 0.0, 1.0, 0.0, -1.0, 0.0, 0.0, -1.0, 0.0, 0.0, -1.0, 0.0, 0.0, -1.0, 0.0, -0.4082, -0.8165, -0.4082, -0.4082, -0.8165, -0.4082, 0.4082, -0.8165, -0.4082, 0.4082, -0.8165, -0.4082, 1.0, -7.096e-08, 0.0, 1.0, -7.096e-08, 0.0, 1.0, -7.096e-08, 0.0, 1.0, -7.096e-08, 0.0, 1.0, -7.096e-08, 0.0, 0.0, -1.0, 4.553e-08, 0.0, -1.0, 4.553e-08, 0.0, -1.0, 4.553e-08, 0.0, -1.0, 4.553e-08, 0.0, -1.0, 4.553e-08, 0.0, -1.0, 4.553e-08, 0.0, -1.0, 4.553e-08, 0.0, -1.0, 4.553e-08, 0.0, -1.0, 4.553e-08, 0.0, -1.0, 4.553e-08, 0.0, -1.0, 4.553e-08, 0.0, -1.0, 4.553e-08, 0.0, -1.0, 4.553e-08, 0.0, -1.0, 4.553e-08, 0.0, -1.0, 4.553e-08, 0.0, -1.0, 4.553e-08, 0.0, -1.0, 4.553e-08, 0.0, -1.0, 4.553e-08, 0.0, -1.0, 4.553e-08, 0.0, -1.0, 4.553e-08, 0.0, -1.0, 4.553e-08, 0.0, -1.0, 4.553e-08, 0.0, -1.0, 4.553e-08, 0.0, -1.0, 4.553e-08, 0.0, -1.0, 4.553e-08, 0.0, -1.0, 4.553e-08, 0.0, -1.0, 4.553e-08, 0.0, -1.0, 4.553e-08, 0.0, -1.0, 4.553e-08, 0.0, -1.0, 4.553e-08, 0.0, -1.0, 4.553e-08, 0.0, -1.0, 4.553e-08, 0.0, -1.0, 4.553e-08, 0.0, -1.0, 4.553e-08, 0.0, -1.0, 4.553e-08, 0.0, -1.0, 4.553e-08, 0.0, -1.0, 4.553e-08, 0.0, -1.0, 4.553e-08, 0.0, -1.0, 4.553e-08, 0.0, -1.0, 4.553e-08, 0.0, -1.0, 4.553e-08, 0.0, -1.0, 4.553e-08, 0.0, -1.0, 4.553e-08, 0.0, -1.0, 4.553e-08, 0.0, -1.0, 4.553e-08, 0.0, -1.0, 4.553e-08, 0.0, -1.0, 4.553e-08, 0.0, -1.0, 4.553e-08, 0.0, -1.0, 4.553e-08, 0.0, -1.0, 4.553e-08, 0.0, -1.0, 4.553e-08, 0.0, -1.0, 4.553e-08, 0.0, -1.0, 4.553e-08, 0.0, -1.0, 4.553e-08, 0.0, -1.0, 4.553e-08, 0.0, -1.0, 4.553e-08, 0.0, -1.0, 4.553e-08, 0.0, -1.0, 4.553e-08, 0.0, -1.0, 4.553e-08, 0.0, -1.0, 4.553e-08, 0.0, -1.0, 4.553e-08, 0.0, -1.0, 4.553e-08, -1.0, 0.0, 0.0, -1.0, 0.0, 0.0, -1.0, 0.0, 0.0, -1.0, 0.0, 0.0, 0.0, 1.0, 0.0, 0.0, 1.0, 0.0, 0.0, 1.0, 0.0, 0.0, 1.0, 0.0, -0.2597, -0.7345, 0.6269, -0.4082, -0.8165, 0.4082, -0.4082, -0.8165, 0.4082, -0.2597, -0.7345, 0.6269, 0.0, 1.0, 0.0, 0.0, 1.0, 0.0, 0.0, 1.0, 0.0, 0.0, 1.0, 0.0, 0.0, -1.0, 0.0, 0.0, -1.0, 0.0, 0.0, -1.0, 0.0, 0.0, -1.0, 0.0, 0.0, -1.0, 0.0, 0.0, -1.0, 0.0, 0.0, -1.0, 0.0, 0.0, -1.0, 0.0, -0.6832, -0.0002185, -0.7302, -0.843, -0.0002031, -0.5379, -0.8417, -0.0002033, -0.5399, -0.6819, -0.0002186, -0.7314, 1.0, 0.0, 0.0, 1.0, 0.0, 0.0, 1.0, 0.0, 0.0, 1.0, 0.0, 0.0, 0.9659, 0.0, -0.2588, 0.9659, 0.0, -0.2588, 0.866, 0.0, -0.5, 0.866, 0.0, -0.5, 0.0, 0.0, 1.0, 0.0, 0.0, 1.0, 0.0, 0.0, 1.0, 0.0, 0.0, 1.0, 0.0, 0.0, 1.0, -0.995, 0.0, 0.0995, -0.995, 0.0, 0.0995, -0.995, 0.0, 0.0995, -0.995, 0.0, 0.0995, 0.9379, 0.0004597, -0.3468, 0.9829, 0.0001149, -0.1841, 0.962, -0.0005194, -0.2732, -0.9829, 0.0001149, -0.1841, -0.9379, 0.0004597, -0.3468, -0.962, -0.0005194, -0.2732, 0.0, 1.0, -1.791e-08, 0.0, 1.0, -1.791e-08, 0.0, 1.0, -1.791e-08, 0.0, 1.0, -1.791e-08, 0.5, 0.0, 0.866, 0.2588, 0.0, 0.9659, 0.2588, 0.0, 0.9659, 0.5, 0.0, 0.866, -0.2588, 0.0, 0.9659, -0.5, 0.0, 0.866, -0.5, 0.0, 0.866, -0.2588, 0.0, 0.9659, -0.7071, 0.0, 0.7071, -0.7071, 0.0, 0.7071, -0.8969, 0.0, 0.4423, -0.8969, 0.0, 0.4423, -0.7071, 0.0, 0.7071, -0.866, 0.0, 0.5, -0.866, 0.0, 0.5, -0.7071, 0.0, 0.7071, 0.06539, 0.0, 0.9979, -7.761e-09, 0.0, 1.0, -7.761e-09, 0.0, 1.0, -7.761e-09, 0.0, 1.0, -7.761e-09, 0.0, 1.0, 0.06539, 0.0, 0.9979, 0.0, -0.7682, -0.6402, 0.0, -0.7682, -0.6402, 0.0, -0.7682, -0.6402, 0.0, -0.7682, -0.6402, 0.0, 1.0, 0.0, 0.0, 1.0, 0.0, 0.0, 1.0, 0.0, 0.0, 1.0, 0.0, -1.0, 0.0, 0.0, -1.0, 0.0, 0.0, -1.0, 0.0, 0.0, -1.0, 0.0, 0.0, -0.995, 0.0, 0.0995, -0.995, 0.0, 0.0995, -0.995, 0.0, 0.0995, -0.995, 0.0, 0.0995, -0.4082, -0.8165, -0.4082, -0.7071, -0.7071, 0.0, -0.7071, -0.7071, 0.0, -0.4082, -0.8165, -0.4082, 1.0, 0.0, 0.0, 1.0, 0.0, 0.0, 1.0, 0.0, 0.0, 1.0, 0.0, 0.0, 0.0, -0.7682, -0.6402, 0.0, -0.7682, -0.6402, 0.0, -0.7682, -0.6402, 0.0, -0.7682, -0.6402, -0.2588, 0.0, 0.9659, -0.2588, 0.0, 0.9659, -0.5, 0.0, 0.866, -0.5, 0.0, 0.866, 0.0, 0.7593, 0.6508, 0.0, 0.7593, 0.6508, 0.0, 0.7593, 0.6508, 0.0, 0.7593, 0.6508, 0.0, -1.0, 0.0, 0.0, -1.0, 0.0, 0.0, -1.0, 0.0, 0.0, -1.0, 0.0, 0.0, 0.0, 1.0, 0.0, 0.0, 1.0, 0.0, 0.0, 1.0, 0.0, 0.0, 1.0, -0.7071, 0.7071, 0.0, -0.7071, 0.7071, 0.0, -0.7071, 0.7071, 0.0, -0.7071, 0.7071, 0.0, 0.0, 0.0, -1.0, 0.0, 0.0, -1.0, 0.0, 0.0, -1.0, 0.0, 0.0, -1.0, 0.0, 0.0, -1.0, 0.0, 0.0, -1.0, 0.0, -0.9806, 0.1961, 0.0, -0.9806, 0.1961, 0.0, -0.9806, 0.1961, 0.0, -0.9806, 0.1961, -1.0, 0.0, 0.0, -1.0, 0.0, 0.0, -1.0, 0.0, 0.0, -1.0, 0.0, 0.0, 0.06539, 0.0, 0.9979, 0.06539, 0.0, 0.9979, 0.2588, 0.0, 0.9659, 0.2588, 0.0, 0.9659, -0.9659, 0.0, -0.2588, -0.9659, 0.0, -0.2588, -0.9979, 0.0, -0.0654, -0.9979, 0.0, -0.0654, -1.0, 0.0, 0.0, -1.0, 0.0, 0.0, -1.0, 0.0, 0.0, -1.0, 0.0, 0.0, 0.7071, 0.7071, 0.0, 0.7071, 0.7071, 0.0, 0.7071, 0.7071, 0.0, 0.7071, 0.7071, 0.0, 0.8969, 0.0, 0.4423, 0.8969, 0.0, 0.4423, 0.7071, 0.0, 0.7071, 0.7071, 0.0, 0.7071, 0.0, 0.0, -1.0, 0.0, 0.0, -1.0, 0.0, 0.0, -1.0, 0.0, 0.0, -1.0, 0.7071, 0.0, 0.7071, 0.866, 0.0, 0.5, 0.866, 0.0, 0.5, 0.7071, 0.0, 0.7071, 1.0, 0.0, 0.0, 1.0, 0.0, 0.0, 1.0, 0.0, 0.0, 1.0, 0.0, 0.0, 1.0, 0.0, 0.0, 1.0, 0.0, 0.0, 1.0, 0.0, 0.0, 1.0, 0.0, 0.0, 1.0, 0.0, 0.0, 1.0, 0.0, 0.0, 1.0, 0.0, 0.0, 1.0, 0.0, 0.0, -0.9914, 0.0, 0.1305, -0.9979, 0.0, -0.0654, -0.9979, 0.0, -0.0654, -0.9914, 0.0, 0.1305, -1.0, 0.0, 0.0, -1.0, 0.0, 0.0, -1.0, 0.0, 0.0, -1.0, 0.0, 0.0, 0.0, -1.0, 9.464e-08, 0.0, -1.0, 9.464e-08, 0.0, -1.0, 9.464e-08, 0.0, -1.0, 9.464e-08, 0.0, -1.0, 9.464e-08, 0.0, -1.0, 9.464e-08, 0.0, -1.0, 9.464e-08, 0.0, -1.0, 9.464e-08, 0.0, -1.0, 9.464e-08, 0.0, -1.0, 9.464e-08, 0.0, -1.0, 9.464e-08, 0.0, -1.0, 9.464e-08, 0.0, -1.0, 9.464e-08, 0.0, -1.0, 9.464e-08, 0.0, -1.0, 9.464e-08, 0.0, -1.0, 9.464e-08, 0.0, -1.0, 9.464e-08, 0.0, -1.0, 9.464e-08, 0.0, -1.0, 9.464e-08, 0.0, -1.0, 9.464e-08, 0.0, -1.0, 9.464e-08, 0.0, -1.0, 9.464e-08, 0.0, -1.0, 9.464e-08, 0.0, -1.0, 9.464e-08, 0.0, -1.0, 9.464e-08, 0.0, -1.0, 9.464e-08, 0.0, -1.0, 9.464e-08, 0.0, -1.0, 9.464e-08, 0.0, -1.0, 9.464e-08, 0.0, -1.0, 9.464e-08, 0.0, -1.0, 9.464e-08, 0.0, 0.0, -1.0, 0.0, 0.0, -1.0, 0.0, 0.0, -1.0, 0.0, 0.0, -1.0, 0.0, 0.0, -1.0, 0.0, 0.0, 1.0, 0.06541, 0.0, 0.9979, 0.06541, 0.0, 0.9979, 0.0, 0.0, 1.0, -0.6269, -0.7345, 0.2597, -0.2597, -0.7345, 0.6269, -0.2597, -0.7345, 0.6269, -0.6269, -0.7345, 0.2597, 4.828e-08, 1.0, 4.435e-09, 4.828e-08, 1.0, 4.435e-09, 4.828e-08, 1.0, 4.435e-09, 4.828e-08, 1.0, 4.435e-09, 4.828e-08, 1.0, 4.435e-09, 4.828e-08, 1.0, 4.435e-09, 4.828e-08, 1.0, 4.435e-09, 4.828e-08, 1.0, 4.435e-09, 4.828e-08, 1.0, 4.435e-09, 4.828e-08, 1.0, 4.435e-09, 4.828e-08, 1.0, 4.435e-09, 4.828e-08, 1.0, 4.435e-09, 4.828e-08, 1.0, 4.435e-09, 4.828e-08, 1.0, 4.435e-09, 4.828e-08, 1.0, 4.435e-09, 4.828e-08, 1.0, 4.435e-09, 4.828e-08, 1.0, 4.435e-09, 4.828e-08, 1.0, 4.435e-09, 4.828e-08, 1.0, 4.435e-09, 4.828e-08, 1.0, 4.435e-09, 4.828e-08, 1.0, 4.435e-09, 4.828e-08, 1.0, 4.435e-09, 4.828e-08, 1.0, 4.435e-09, 4.828e-08, 1.0, 4.435e-09, 4.828e-08, 1.0, 4.435e-09, 4.828e-08, 1.0, 4.435e-09, 4.828e-08, 1.0, 4.435e-09, 4.828e-08, 1.0, 4.435e-09, 4.828e-08, 1.0, 4.435e-09, 4.828e-08, 1.0, 4.435e-09, 4.828e-08, 1.0, 4.435e-09, 4.828e-08, 1.0, 4.435e-09, -0.4796, -0.0002294, -0.8775, -0.2475, -0.000236, -0.9689, -0.2481, -0.000236, -0.9687, -0.4807, -0.0002294, -0.8769, -0.866, 0.0, -0.5, -0.866, 0.0, -0.5, -0.9659, 0.0, -0.2588, -0.9659, 0.0, -0.2588, 0.0, -1.0, 2.366e-08, 0.0, -1.0, 2.366e-08, 0.0, -1.0, 2.366e-08, 0.0, -1.0, 2.366e-08, 0.0, -1.0, 2.366e-08, 0.0, -1.0, 2.366e-08, 0.0, -1.0, 2.366e-08, 0.0, -1.0, 2.366e-08, 0.0, -1.0, 2.366e-08, 0.0, -1.0, 2.366e-08, 0.0, -1.0, 2.366e-08, 0.0, -1.0, 2.366e-08, 0.0, -1.0, 2.366e-08, 0.0, -1.0, 2.366e-08, 0.0, -1.0, 2.366e-08, 0.0, -1.0, 2.366e-08, 0.0, -1.0, 2.366e-08, 0.0, -1.0, 2.366e-08, 0.0, -1.0, 2.366e-08, 0.0, -1.0, 2.366e-08, 0.0, -1.0, 2.366e-08, 0.0, -1.0, 2.366e-08, 0.0, -1.0, 2.366e-08, 0.0, -1.0, 2.366e-08, 0.0, -1.0, 2.366e-08, 0.0, -1.0, 2.366e-08, 0.0, -1.0, 2.366e-08, 0.0, -1.0, 2.366e-08, 0.0, -1.0, 2.366e-08, 0.0, -1.0, 2.366e-08, 0.0, -1.0, 2.366e-08, 1.0, 0.0, 0.0, 1.0, 0.0, 0.0, 1.0, 0.0, 0.0, 1.0, 0.0, 0.0, 1.0, 0.0, 0.0, 1.0, 0.0, 0.0, 1.0, 0.0, 0.0, 1.0, 0.0, 0.0, 1.0, 0.0, 0.0, 1.0, 0.0, 0.0, 1.0, 0.0, 0.0, 1.0, 0.0, 0.0, 0.0, -1.0, 0.0, 0.0, -1.0, 0.0, 0.0, -1.0, 0.0, 0.0, -1.0, 0.0, 0.0, -1.0, 0.0, 0.0, -1.0, 0.0, 0.0, -1.0, 0.0, 0.0, -1.0, 0.0, 0.5, 0.0, 0.866, 0.5, 0.0, 0.866, 0.2588, 0.0, 0.9659, 0.2588, 0.0, 0.9659, 0.0, -1.0, 0.0, 0.0, -1.0, 0.0, 0.0, -1.0, 0.0, 0.0, -1.0, 0.0, -1.0, -2.968e-08, 0.0, -1.0, -2.968e-08, 0.0, -1.0, -2.968e-08, 0.0, -1.0, -2.968e-08, 0.0, -1.0, -2.968e-08, 0.0, -1.0, -2.968e-08, 0.0, -1.0, -2.968e-08, 0.0, -1.0, -2.968e-08, 0.0, -1.0, -2.968e-08, 0.0, -1.0, -2.968e-08, 0.0, -1.0, -2.968e-08, 0.0, -1.0, -2.968e-08, 0.0, 0.9979, 0.0, 0.0654, 0.9659, 0.0, 0.2588, 0.9659, 0.0, 0.2588, 0.9979, 0.0, 0.0654, 0.0, 0.0, 1.0, 0.0, 0.0, 1.0, 0.0, 0.0, 1.0, 0.0, 0.0, 1.0, 0.0, 0.7593, 0.6508, 0.0, 0.7593, 0.6508, 0.0, 0.7593, 0.6508, 0.0, 0.7593, 0.6508, 0.9659, 0.0, -0.2588, 0.9659, 0.0, -0.2588, 0.9979, 0.0, -0.0654, 0.9979, 0.0, -0.0654, -0.2588, 0.0, -0.9659, -0.2588, 0.0, -0.9659, -0.5, 0.0, -0.866, -0.5, 0.0, -0.866, 0.0, 0.0, -1.0, -0.0654, 0.0, -0.9979, -0.0654, 0.0, -0.9979, 0.0, 0.0, -1.0, 0.5, 0.0, -0.866, 0.5, 0.0, -0.866, 0.2588, 0.0, -0.9659, 0.2588, 0.0, -0.9659, 0.0, 0.0, 1.0, 0.0, 0.0, 1.0, 0.0, 0.0, 1.0, 0.0, 0.0, 1.0, 0.9829, 0.0001149, -0.1841, 0.9985, -0.0004363, -0.05493, 0.9985, -0.0004363, -0.05493, 0.962, -0.0005194, -0.2732, 0.0, 1.0, 0.0, 0.0, 1.0, 0.0, 0.0, 1.0, 0.0, 0.0, 1.0, 0.0, -0.9829, 0.0001149, -0.1841, -0.962, -0.0005194, -0.2732, -0.9985, -0.0004363, -0.05493, -0.9985, -0.0004363, -0.05493, -0.5, 0.0, 0.866, -0.7071, 0.0, 0.7071, -0.7071, 0.0, 0.7071, -0.5, 0.0, 0.866, 0.4807, -0.0002294, -0.8769, 0.4796, -0.0002294, -0.8775, 0.6819, -0.0002186, -0.7314, 0.6832, -0.0002185, -0.7302, 1.0, 0.0, 0.0, 1.0, 0.0, 0.0, 1.0, 0.0, 0.0, 1.0, 0.0, 0.0, 0.0, -0.9806, 0.1961, 0.0, -0.9806, 0.1961, 0.0, -0.9806, 0.1961, 0.0, -0.9806, 0.1961, 0.0, 0.7593, 0.6508, 0.0, 0.7593, 0.6508, 0.0, 0.7593, 0.6508, 0.0, 0.7593, 0.6508, 0.0, -0.9806, 0.1961, 0.0, -0.9806, 0.1961, 0.0, -0.9806, 0.1961, 0.0, -0.9806, 0.1961, -1.135e-07, 4.257e-08, 1.0, -1.135e-07, 4.257e-08, 1.0, -1.135e-07, 4.257e-08, 1.0, -1.135e-07, 4.257e-08, 1.0, -0.4082, -0.8165, -0.4082, -0.4082, -0.8165, -0.4082, 0.4082, -0.8165, -0.4082, 0.4082, -0.8165, -0.4082, 0.995, 0.0, 0.0995, 0.995, 0.0, 0.0995, 0.995, 0.0, 0.0995, 0.995, 0.0, 0.0995, 1.0, 0.0, 0.0, 1.0, 0.0, 0.0, 1.0, 0.0, 0.0, 1.0, 0.0, 0.0, 1.0, 0.0, 0.0, 1.0, 0.0, 0.0, 1.0, 0.0, 0.0, 1.0, 0.0, 0.0, 1.0, 0.0, 0.0, 1.0, 0.0, 0.0, 1.0, 0.0, 0.0, 1.0, 0.0, 0.0, 0.0, 0.0, -1.0, 0.0, 0.0, -1.0, 0.0, 0.0, -1.0, 0.0, 0.0, -1.0, -0.0654, 0.0, 0.9979, -0.0654, 0.0, 0.9979, -0.2588, 0.0, 0.9659, -0.2588, 0.0, 0.9659, 0.9979, 0.0, 0.0654, 0.9979, 0.0, 0.0654, 0.9985, -0.0004363, -0.05493, 0.9985, -0.0004363, -0.05493, -0.2588, 0.0, -0.9659, -0.2588, 0.0, -0.9659, -0.0654, 0.0, -0.9979, -0.0654, 0.0, -0.9979, -0.06256, -0.0001184, -0.998, -0.2481, -0.000236, -0.9687, -0.2475, -0.000236, -0.9689, -0.06256, -0.0001184, -0.998, -0.06256, -0.0001184, -0.998, -0.06256, -0.0001184, -0.998, 0.0, 0.0, -1.0, 0.0, 0.0, -1.0, 0.0, 0.0, -1.0, 0.0, 0.0, -1.0, 0.0, 1.0, 0.0, 0.0, 1.0, 0.0, 0.0, 1.0, 0.0, 0.0, 1.0, 0.0, -1.0, 0.0, 0.0, -1.0, 0.0, 0.0, -1.0, 0.0, 0.0, -1.0, 0.0, 0.0, -1.0, 0.0, 0.0, -1.0, 0.0, 0.0, -1.0, 0.0, 0.0, -1.0, 0.0, 0.0, -1.0, 0.0, 0.0, -1.0, 0.0, 0.0, -1.0, 0.0, 0.0, -1.0, 0.0, 0.0, -0.7071, -0.7071, 0.0, -0.7071, -0.7071, 0.0, -0.7071, -0.7071, 0.0, -0.7071, -0.7071, 0.0, 0.0, -0.9806, 0.1961, 0.0, -0.9806, 0.1961, 0.0, -0.9806, 0.1961, 0.0, -0.9806, 0.1961, 0.0, 0.0, 1.0, 0.0, 0.0, 1.0, 0.0, 0.0, 1.0, 0.0, 0.0, 1.0, 0.0, 0.0, -1.0, 0.0, 0.0, -1.0, 0.0, 0.0, -1.0, 0.0, 0.0, -1.0, 0.0, 0.0, 1.0, 0.0, 0.0, 1.0, 0.0, 0.0, 1.0, 0.0, 0.0, 1.0, 0.0, 0.0, -1.0, 0.0, 0.0, -1.0, 0.0, 0.0, -1.0, 0.0, 0.0, -1.0, 0.0, 0.0, -1.0, 0.0, 0.0, -1.0, 0.0, 0.0, -1.0, 0.0, 0.0, -1.0, 0.0, 0.0, -1.0, 0.0, 0.0, -1.0, 0.0, 0.0, -1.0, 0.0, 0.0, -1.0, 0.0, 0.0, -1.0, 0.0, 0.0, -1.0, 0.0, 0.0, -1.0, 0.0654, 0.0, -0.9979, 0.0654, 0.0, -0.9979, 0.0, 0.0, -1.0, 0.0, 0.0, 1.0, 0.0, 0.0, 1.0, 0.0, 0.0, 1.0, 0.0, 0.0, 1.0, -1.0, 0.0, 0.0, -1.0, 0.0, 0.0, -1.0, 0.0, 0.0, -1.0, 0.0, 0.0, -1.0, 0.0, 0.0, -1.0, 0.0, 0.0, -1.0, 0.0, 0.0, -1.0, 0.0, 0.0, -1.0, 0.0, 0.0, -1.0, 0.0, 0.0, -1.0, 0.0, 0.0, -1.0, 0.0, 0.0, 0.7071, 0.0, -0.7071, 0.7071, 0.0, -0.7071, 0.5, 0.0, -0.866, 0.5, 0.0, -0.866, -0.9659, 0.0, 0.2588, -0.866, 0.0, 0.5, -0.866, 0.0, 0.5, -0.9659, 0.0, 0.2588, 0.0, 0.0, 1.0, 0.0, 0.0, 1.0, 0.0, 0.0, 1.0, 0.0, 0.0, 1.0, 0.0, -1.0, 0.0, 0.0, -1.0, 0.0, 0.0, -1.0, 0.0, 0.0, -1.0, 0.0, -0.9379, 0.0004597, -0.3468, -0.8417, -0.0002033, -0.5399, -0.843, -0.0002031, -0.5379, -0.962, -0.0005194, -0.2732, 0.0, 1.0, 0.0, 0.0, 1.0, 0.0, 0.0, 1.0, 0.0, 0.0, 1.0, 0.0, -0.5, 0.0, -0.866, -0.5, 0.0, -0.866, -0.7071, 0.0, -0.7071, -0.7071, 0.0, -0.7071, 0.0, -0.7682, -0.6402, 0.0, -0.7682, -0.6402, 0.0, -0.7682, -0.6402, 0.0, -0.7682, -0.6402, -0.9659, 0.0, 0.2588, -0.9979, 0.0, 0.0654, -0.9979, 0.0, 0.0654, -0.9659, 0.0, 0.2588, 0.8417, -0.0002033, -0.5399, 0.843, -0.0002031, -0.5379, 0.6832, -0.0002185, -0.7302, 0.6819, -0.0002186, -0.7314, 0.866, 0.0, -0.5, 0.866, 0.0, -0.5, 0.7071, 0.0, -0.7071, 0.7071, 0.0, -0.7071, 0.4796, -0.0002294, -0.8775, 0.4807, -0.0002294, -0.8769, 0.2481, -0.000236, -0.9687, 0.2475, -0.000236, -0.9689, -0.7071, 0.0, -0.7071, -0.7071, 0.0, -0.7071, -0.866, 0.0, -0.5, -0.866, 0.0, -0.5, 0.0, 0.0, 1.0, 0.0, 0.0, 1.0, 0.0, 0.0, 1.0, 0.0, 0.0, 1.0, -0.995, 0.0, 0.0995, -0.995, 0.0, 0.0995, -0.995, 0.0, 0.0995, -0.995, 0.0, 0.0995, -0.6819, -0.0002186, -0.7314, -0.4796, -0.0002294, -0.8775, -0.4807, -0.0002294, -0.8769, -0.6832, -0.0002185, -0.7302, 0.995, 0.0, 0.0995, 0.995, 0.0, 0.0995, 0.995, 0.0, 0.0995, 0.995, 0.0, 0.0995, 0.866, 0.0, 0.5, 0.9659, 0.0, 0.2588, 0.9659, 0.0, 0.2588, 0.866, 0.0, 0.5, 0.995, 0.0, 0.0995, 0.995, 0.0, 0.0995, 0.995, 0.0, 0.0995, 0.995, 0.0, 0.0995, 0.2475, -0.000236, -0.9689, 0.2481, -0.000236, -0.9687, 0.06256, -0.0001184, -0.998, 0.06256, -0.0001184, -0.998, 0.0, 0.0, 1.0, 0.0, 0.0, 1.0, 0.0, 0.0, 1.0, 0.0, 0.0, 1.0, 0.7071, 0.0, 0.7071, 0.5, 0.0, 0.866, 0.5, 0.0, 0.866, 0.7071, 0.0, 0.7071, 0.9659, 0.0, -0.2588, 0.9659, 0.0, -0.2588, 0.9659, 0.0, -0.2588, 0.9659, 0.0, -0.2588, 0.0, 0.7593, 0.6508, 0.0, 0.7593, 0.6508, 0.0, 0.7593, 0.6508, 0.0, 0.7593, 0.6508, 0.0, 0.0, 1.0, 0.0, 0.0, 1.0, 0.0, 0.0, 1.0, 0.0, 0.0, 1.0, 0.0, 1.0, 0.0, 0.0, 1.0, 0.0, 0.0, 1.0, 0.0, 0.0, 1.0, 0.0, 1.0, 0.0, 0.0, 1.0, 0.0, 0.0, 1.0, 0.0, 0.0, 1.0, 0.0, 0.0, 1.0, 0.0, 0.0, 1.0, 0.0, 0.0, 1.0, 0.0, 0.0, 1.0, 0.0, 0.0, 1.0, 0.0, 0.0, 1.0, 0.0, 0.0, 1.0, 0.0, 0.0, 1.0, 0.0, 0.0, 0.0, 0.0, -1.0, 0.0, 0.0, -1.0, 0.0, 0.0, -1.0, 0.0, 0.0, -1.0, 0.0, 0.0, 1.0, 0.0, 0.0, 1.0, 0.0, 0.0, 1.0, 0.0, 0.0, 1.0, -0.995, 0.0, 0.0995, -0.995, 0.0, 0.0995, -0.995, 0.0, 0.0995, -0.995, 0.0, 0.0995, 0.0, 0.0, -1.0, 0.0, 0.0, -1.0, 0.0, 0.0, -1.0, 0.0, 0.0, -1.0, 0.9379, 0.0004597, -0.3468, 0.962, -0.0005194, -0.2732, 0.843, -0.0002031, -0.5379, 0.8417, -0.0002033, -0.5399, 0.995, 0.0, 0.0995, 0.995, 0.0, 0.0995, 0.995, 0.0, 0.0995, 0.995, 0.0, 0.0995, 0.2588, 0.0, 0.9659, 0.06541, 0.0, 0.9979, 0.06541, 0.0, 0.9979, 0.2588, 0.0, 0.9659, 0.0, 0.0, 1.0, -0.06541, 0.0, 0.9979, -0.06541, 0.0, 0.9979, 0.0, 0.0, 1.0, -0.7071, 0.0, 0.7071, -0.7071, 0.0, 0.7071, -0.5, 0.0, 0.866, -0.5, 0.0, 0.866, -1.0, -8.479e-09, 0.0, -1.0, -8.479e-09, 0.0, -1.0, -8.479e-09, 0.0, -1.0, -8.479e-09, 0.0, -1.0, -8.479e-09, 0.0, -1.0, -8.479e-09, 0.0, -1.0, -8.479e-09, 0.0, -1.0, -8.479e-09, 0.0, -1.0, -8.479e-09, 0.0, -1.0, -8.479e-09, 0.0, -1.0, -8.479e-09, 0.0, -1.0, -8.479e-09, 0.0, 0.0, 1.0, 0.0, 0.0, 1.0, 0.0, 0.0, 1.0, 0.0, 0.0, 1.0, 0.0, 0.9914, 0.0, 0.1305, 0.8969, 0.0, 0.4423, 0.8969, 0.0, 0.4423, 0.9914, 0.0, 0.1305, 0.0, 0.9806, 0.1961, 0.0, 0.9806, 0.1961, 0.0, 0.9806, 0.1961, 0.0, 0.9806, 0.1961, 0.0, -1.0, 0.0, 0.0, -1.0, 0.0, 0.0, -1.0, 0.0, 0.0, -1.0, 0.0, 0.0, -0.7682, -0.6402, 0.0, -0.7682, -0.6402, 0.0, -0.7682, -0.6402, 0.0, -0.7682, -0.6402, 0.9979, 0.0, -0.0654, 0.9914, 0.0, 0.1305, 0.9914, 0.0, 0.1305, 0.9979, 0.0, -0.0654, 0.0654, 0.0, -0.9979, 0.0654, 0.0, -0.9979, 0.2588, 0.0, -0.9659, 0.2588, 0.0, -0.9659, 0.0, 0.9806, 0.1961, 0.0, 0.9806, 0.1961, 0.0, 0.9806, 0.1961, 0.0, 0.9806, 0.1961, 0.0, -1.0, 0.0, 0.0, -1.0, 0.0, 0.0, -1.0, 0.0, 0.0, -1.0, 0.0, 0.0, 0.9806, 0.1961, 0.0, 0.9806, 0.1961, 0.0, 0.9806, 0.1961, 0.0, 0.9806, 0.1961, 0.0, 0.0, -1.0, 0.0, 0.0, -1.0, 0.0, 0.0, -1.0, 0.0, 0.0, -1.0, 0.7071, -0.7071, 0.0, 0.7071, -0.7071, 0.0, 0.7071, -0.7071, 0.0, 0.7071, -0.7071, 0.0, 0.0, 0.0, -1.0, 0.0, 0.0, -1.0, 0.0, 0.0, -1.0, 0.0, 0.0, -1.0, 0.0, -1.0, 0.0, 0.0, -1.0, 0.0, 0.0, -1.0, 0.0, 0.0, -1.0, 0.0, -0.8969, 0.0, 0.4423, -0.9914, 0.0, 0.1305, -0.9914, 0.0, 0.1305, -0.8969, 0.0, 0.4423, 0.0, 0.0, 1.0, 0.0, 0.0, 1.0, 0.0, 0.0, 1.0, 0.0, 0.0, 1.0, 0.0, 0.0, 1.0, 0.0, 0.0, 1.0, 0.0, 0.0, 1.0, 0.0, 0.0, 1.0, 0.0, 1.0, 0.0, 0.0, 1.0, 0.0, 0.0, 1.0, 0.0, 0.0, 1.0, 0.0, 0.0, 0.9806, 0.1961, 0.0, 0.9806, 0.1961, 0.0, 0.9806, 0.1961, 0.0, 0.9806, 0.1961, 0.0, 0.0, 1.0, 0.0, 0.0, 1.0, 0.0, 0.0, 1.0, 0.0, 0.0, 1.0, 0.0, 0.0, 1.0, 0.0, 0.0, 1.0, 0.0, 0.0, 1.0, 0.0, 0.0, 1.0, 0.0, 0.0, 1.0, 0.0, 0.0, 1.0, 0.0, 0.0, 1.0, 0.0, 0.0, 1.0, 0.0, 0.0, 1.0, 0.0, 0.0, 1.0, 0.0, 0.0, 1.0, 0.0, 0.0, 1.0, -0.9985, -0.0004363, -0.05493, -0.9985, -0.0004363, -0.05493, -0.9979, 0.0, 0.0654, -0.9979, 0.0, 0.0654, 0.7071, 0.0, 0.7071, 0.7071, 0.0, 0.7071, 0.5, 0.0, 0.866, 0.5, 0.0, 0.866, -0.06541, 0.0, 0.9979, -0.2588, 0.0, 0.9659, -0.2588, 0.0, 0.9659, -0.06541, 0.0, 0.9979])] * 3)])

# ---- objects
ob_conn_molex_picoblade_1x4_0533980471 = bpy.data.objects.new('Conn_Molex_PicoBlade_1x4_0533980471', me_conn_molex_picoblade_1x4_0533980471)

# ---- transforms, parenting, visibility, modifiers, constraints
ob_conn_molex_picoblade_1x4_0533980471.location = (0.0, 0.0, 0.0)
_m = ob_conn_molex_picoblade_1x4_0533980471.modifiers.new('Bevel', 'BEVEL')
_m.width = 0.003
_m.width_pct = 0.003
_m.segments = 3
_m.use_clamp_overlap = False

# ---- collection membership
col_conn_molex_picoblade_1x4_0533980471.objects.link(ob_conn_molex_picoblade_1x4_0533980471)

# ---- scene / render settings (as saved in the file)
scene.frame_start = 1; scene.frame_end = 250; scene.frame_set(1)
scene.render.engine = 'BLENDER_EEVEE_NEXT'
scene.cycles.sampling_pattern = 'TABULATED_SOBOL'
scene.cycles.use_light_tree = False
scene.eevee.ray_tracing_options.trace_max_roughness = 0.0
scene.view_settings.view_transform = 'Filmic'
bpy.context.view_layer.update()

# ---- added for rendering (the .blend has no active camera and no usable light): camera, sun
cam_auto = bpy.data.cameras.new('AutoCamera')
cam_auto.lens = 50.0
cam_auto.sensor_width = 36.0
cam_auto.clip_end = 1000.0
ob_auto_camera = bpy.data.objects.new('AutoCamera', cam_auto)
scene.collection.objects.link(ob_auto_camera)
ob_auto_camera.location = (11.0545, -13.2654, 11.1936)
ob_auto_camera.rotation_euler = (1.09748, -7.21219e-08, 0.694738)
scene.camera = ob_auto_camera
light_auto_sun = bpy.data.lights.new('AutoSun', 'SUN')
light_auto_sun.energy = 3.0
light_auto_sun.angle = 0.0523599
ob_auto_sun = bpy.data.objects.new('AutoSun', light_auto_sun)
scene.collection.objects.link(ob_auto_sun)
ob_auto_sun.rotation_euler = (0.872665, 0.174533, 0.523599)
bpy.context.view_layer.update()
